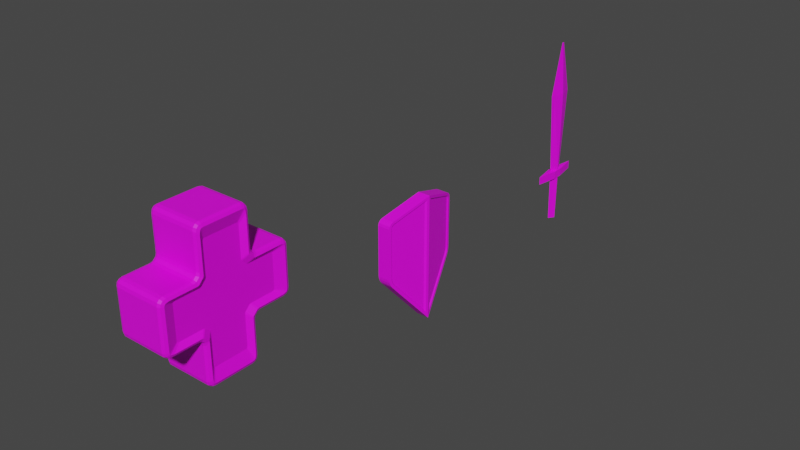 # Source: Pickups.blend  (saved by Blender 3.4.6; exported with 4.5.12 LTS)
import bpy
from mathutils import Matrix  # noqa: F401  (used for matrix-valued properties, if any)

bpy.ops.wm.read_factory_settings(use_empty=True)
scene = bpy.context.scene
scene.name = 'Scene'

# ---- collections
col_collection = bpy.data.collections.new('Collection'); scene.collection.children.link(col_collection)

# ---- images (referenced by path relative to the original .blend; pixels are not part of the script)
import os
ASSET_DIR = os.environ.get("B2B_ASSET_DIR", "")  # directory of the original .blend (textures are referenced by path, not embedded)
HERE = os.path.dirname(os.path.abspath(__file__))  # packed textures are extracted next to this script under _unpacked/

def load_image(name, relpath, width, height, colorspace="sRGB"):
    """Load a texture the original file referenced (path relative to the .blend, or extracted next to this script)."""
    p = next((c for c in (os.path.join(HERE, relpath), os.path.join(ASSET_DIR, relpath)) if relpath and os.path.exists(c)), "")
    if p:
        img = bpy.data.images.load(p, check_existing=True)
        img.name = name
    else:  # same state as the original file: an image datablock whose file is absent (Cycles renders it pink)
        img = bpy.data.images.new(name, width, height)
        img.source = "FILE"
        img.filepath = "//" + (relpath or name)
    img.colorspace_settings.name = colorspace
    return img
img_healthalbedo = load_image('HealthAlbedo', 'textures/HealthAlbedo.png', 1024, 1024, 'sRGB')
img_attackalbedo = load_image('AttackAlbedo', 'textures/AttackAlbedo.png', 1024, 1024, 'sRGB')
img_defenseaalbedo = load_image('DefenseaAlbedo', 'textures/DefenseaAlbedo.png', 1024, 1024, 'sRGB')

# ---- materials (node trees are filled in below, after node groups)
mat_material = bpy.data.materials.new('Material')
mat_material.alpha_threshold = 0.0
mat_material.use_transparent_shadow = False
mat_material.roughness = 0.5
mat_material.line_color = (0.0, 0.0, 0.0, 1.0)
mat_attackmat = bpy.data.materials.new('AttackMat')
mat_attackmat.use_transparent_shadow = False
mat_defensemat = bpy.data.materials.new('DefenseMat')
mat_defensemat.use_transparent_shadow = False

# ---- node groups
ng_auto_smooth = bpy.data.node_groups.new('Auto Smooth', 'GeometryNodeTree')
_s = ng_auto_smooth.interface.new_socket(name='Geometry', in_out='OUTPUT', socket_type='NodeSocketGeometry')
_s = ng_auto_smooth.interface.new_socket(name='Geometry', in_out='INPUT', socket_type='NodeSocketGeometry')
_s = ng_auto_smooth.interface.new_socket(name='Angle', in_out='INPUT', socket_type='NodeSocketFloat')
_s.subtype = 'ANGLE'
_s.min_value = 0.0
_s.max_value = 3.142
ng_auto_smooth.is_modifier = True
_N = ng_auto_smooth.nodes; _L = ng_auto_smooth.links
n0 = _N.new('NodeGroupOutput'); n0.name = 'Group Output'; n0.location = (480, -100)
n1 = _N.new('NodeGroupInput'); n1.name = 'Group Input'; n1.location = (-420, -300)
n2 = _N.new('NodeGroupInput'); n2.name = 'Group Input.001'; n2.location = (-60, -100)
n3 = _N.new('GeometryNodeSetShadeSmooth'); n3.name = 'Set Shade Smooth'; n3.location = (120, -100)
n3.domain = 'EDGE'
n4 = _N.new('GeometryNodeSetShadeSmooth'); n4.name = 'Set Shade Smooth.001'; n4.location = (300, -100)
n5 = _N.new('GeometryNodeInputMeshEdgeAngle'); n5.name = 'Edge Angle'; n5.location = (-420, -220)
n6 = _N.new('GeometryNodeInputEdgeSmooth'); n6.name = 'Is Edge Smooth'; n6.location = (-60, -160)
n7 = _N.new('GeometryNodeInputShadeSmooth'); n7.name = 'Is Face Smooth'; n7.location = (-240, -340)
n8 = _N.new('FunctionNodeBooleanMath'); n8.name = 'Boolean Math'; n8.location = (-60, -220)
n9 = _N.new('FunctionNodeCompare'); n9.name = 'Compare'; n9.location = (-240, -180)
n9.operation = 'LESS_EQUAL'
_L.new(n5.outputs[0], n9.inputs[0])
_L.new(n4.outputs[0], n0.inputs[0])
_L.new(n1.outputs[1], n9.inputs[1])
_L.new(n9.outputs[0], n8.inputs[0])
_L.new(n7.outputs[0], n8.inputs[1])
_L.new(n2.outputs[0], n3.inputs[0])
_L.new(n6.outputs[0], n3.inputs[1])
_L.new(n3.outputs[0], n4.inputs[0])
_L.new(n8.outputs[0], n3.inputs[2])
n0.is_active_output = True

# ---- material node trees
mat_material.use_nodes = True; mat_material.node_tree.nodes.clear()
_N = mat_material.node_tree.nodes; _L = mat_material.node_tree.links
n0 = _N.new('ShaderNodeOutputMaterial'); n0.name = 'Material Output'; n0.location = (300, 300)
n1 = _N.new('ShaderNodeBsdfPrincipled'); n1.name = 'Principled BSDF'; n1.location = (10, 300)
n1.distribution = 'GGX'
n1.subsurface_method = 'RANDOM_WALK_SKIN'
n1.inputs[3].default_value = 1.45
n1.inputs[27].default_value = (0.0, 0.0, 0.0, 1.0)
n1.inputs[28].default_value = 1.0
n2 = _N.new('ShaderNodeTexImage'); n2.name = 'Image Texture'; n2.location = (-426, 200)
n2.image = img_healthalbedo
_L.new(n1.outputs[0], n0.inputs[0])
_L.new(n2.outputs[0], n1.inputs[0])
n0.is_active_output = True
mat_attackmat.use_nodes = True; mat_attackmat.node_tree.nodes.clear()
_N = mat_attackmat.node_tree.nodes; _L = mat_attackmat.node_tree.links
n0 = _N.new('ShaderNodeBsdfPrincipled'); n0.name = 'Principled BSDF'; n0.location = (10, 300)
n0.distribution = 'GGX'
n0.subsurface_method = 'RANDOM_WALK_SKIN'
n0.inputs[3].default_value = 1.45
n0.inputs[27].default_value = (0.0, 0.0, 0.0, 1.0)
n0.inputs[28].default_value = 1.0
n1 = _N.new('ShaderNodeOutputMaterial'); n1.name = 'Material Output'; n1.location = (300, 300)
n2 = _N.new('ShaderNodeTexImage'); n2.name = 'Image Texture'; n2.location = (-509, 251)
n2.image = img_attackalbedo
_L.new(n0.outputs[0], n1.inputs[0])
_L.new(n2.outputs[0], n0.inputs[0])
n1.is_active_output = True
mat_defensemat.use_nodes = True; mat_defensemat.node_tree.nodes.clear()
_N = mat_defensemat.node_tree.nodes; _L = mat_defensemat.node_tree.links
n0 = _N.new('ShaderNodeBsdfPrincipled'); n0.name = 'Principled BSDF'; n0.location = (10, 300)
n0.distribution = 'GGX'
n0.subsurface_method = 'RANDOM_WALK_SKIN'
n0.inputs[3].default_value = 1.45
n0.inputs[27].default_value = (0.0, 0.0, 0.0, 1.0)
n0.inputs[28].default_value = 1.0
n1 = _N.new('ShaderNodeOutputMaterial'); n1.name = 'Material Output'; n1.location = (300, 300)
n2 = _N.new('ShaderNodeTexImage'); n2.name = 'Image Texture'; n2.location = (-409, 376)
n2.image = img_defenseaalbedo
_L.new(n0.outputs[0], n1.inputs[0])
_L.new(n2.outputs[0], n0.inputs[0])
n1.is_active_output = True

# ---- world
world_world = bpy.data.worlds.new('World'); scene.world = world_world
world_world.use_nodes = True; world_world.node_tree.nodes.clear()
_N = world_world.node_tree.nodes; _L = world_world.node_tree.links
n0 = _N.new('ShaderNodeOutputWorld'); n0.name = 'World Output'; n0.location = (300, 300)
n1 = _N.new('ShaderNodeBackground'); n1.name = 'Background'; n1.location = (10, 300)
n1.inputs[0].default_value = (0.05088, 0.05088, 0.05088, 1.0)
_L.new(n1.outputs[0], n0.inputs[0])
n0.is_active_output = True
world_world.color = (0.05088, 0.05088, 0.05088)
world_world.use_sun_shadow = False
world_world.sun_shadow_jitter_overblur = 0.0

# ---- meshes
me_cube = bpy.data.meshes.new('Cube')
me_cube.from_pydata([(-0.4903, 1.608e-07, -0.4903), (0.4903, 1.608e-07, 0.4903), (-0.4903, 1.608e-07, 0.4903), (0.4903, 1.608e-07, -0.4903), (0.4903, 0.3728, 0.4903), (0.4903, 0.4903, 0.3728), (0.4903, 0.4903, -0.3728), (0.4903, 0.3728, -0.4903), (-0.4903, 0.4903, 0.3728), (-0.4903, 0.3728, 0.4903), (-0.4903, 0.3728, -0.4903), (-0.4903, 0.4903, -0.3728), (-0.4871, 2.675e-07, 1.572), (-0.4903, 1.608e-07, 1.236), (-0.5474, 2.675e-07, 1.547), (0.4903, 1.608e-07, 1.236), (0.4871, 2.675e-07, 1.572), (0.5474, 2.675e-07, 1.547), (0.4871, 2.675e-07, -1.572), (0.4903, 1.608e-07, -1.236), (0.5474, 2.675e-07, -1.547), (-0.4903, 1.608e-07, -1.236), (-0.4871, 2.675e-07, -1.572), (-0.5474, 2.675e-07, -1.547), (0.4903, 0.5375, 0.3873), (0.4871, 0.7095, 0.5724), (0.5474, 0.6873, 0.5501), (0.4871, 0.5724, 0.7095), (0.4903, 0.3873, 0.5375), (0.5474, 0.5501, 0.6873), (0.4871, 0.641, 0.5908), (0.4903, 0.5004, 0.3977), (0.5474, 0.6311, 0.5653), (0.4871, 0.5908, 0.641), (0.4903, 0.3977, 0.5004), (0.5474, 0.5653, 0.6311), (0.4903, 0.3873, -0.5375), (0.4871, 0.5724, -0.7095), (0.5474, 0.5501, -0.6873), (0.4871, 0.7095, -0.5724), (0.4903, 0.5375, -0.3873), (0.5474, 0.6873, -0.5501), (0.4871, 0.5908, -0.641), (0.4903, 0.3977, -0.5004), (0.5474, 0.5653, -0.6311), (0.4871, 0.641, -0.5908), (0.4903, 0.5004, -0.3977), (0.5474, 0.6311, -0.5653), (-0.4903, 0.3873, 0.5375), (-0.4871, 0.5724, 0.7095), (-0.5474, 0.5501, 0.6873), (-0.4871, 0.7095, 0.5724), (-0.4903, 0.5375, 0.3873), (-0.5474, 0.6873, 0.5501), (-0.4871, 0.5908, 0.641), (-0.4903, 0.3977, 0.5004), (-0.5474, 0.5653, 0.6311), (-0.4871, 0.641, 0.5908), (-0.4903, 0.5004, 0.3977), (-0.5474, 0.6311, 0.5653), (-0.4903, 0.5375, -0.3873), (-0.4871, 0.7095, -0.5724), (-0.5474, 0.6873, -0.5501), (-0.4871, 0.5724, -0.7095), (-0.4903, 0.3873, -0.5375), (-0.5474, 0.5501, -0.6873), (-0.4871, 0.641, -0.5908), (-0.4903, 0.5004, -0.3977), (-0.5474, 0.6311, -0.5653), (-0.4871, 0.5908, -0.641), (-0.4903, 0.3977, -0.5004), (-0.5474, 0.5653, -0.6311), (0.4903, 1.049, -0.387), (0.4871, 1.275, -0.5724), (0.5474, 1.262, -0.55), (0.4903, 1.099, -0.3582), (0.4871, 1.412, -0.4352), (0.5474, 1.387, -0.4319), (0.4903, 1.094, -0.375), (0.4871, 1.344, -0.554), (0.5474, 1.331, -0.5316), (0.4903, 1.095, -0.3741), (0.4871, 1.394, -0.5038), (0.5474, 1.372, -0.4909), (-0.4903, 1.099, -0.3582), (-0.4871, 1.412, -0.4352), (-0.5474, 1.387, -0.4319), (-0.4903, 1.049, -0.387), (-0.4871, 1.275, -0.5724), (-0.5474, 1.262, -0.55), (-0.4903, 1.095, -0.3741), (-0.4871, 1.394, -0.5038), (-0.5474, 1.372, -0.4909), (-0.4903, 1.094, -0.375), (-0.4871, 1.344, -0.554), (-0.5474, 1.331, -0.5316), (0.4903, 1.099, 0.3582), (0.4871, 1.412, 0.4352), (0.5474, 1.387, 0.4319), (0.4903, 1.049, 0.387), (0.4871, 1.275, 0.5724), (0.5474, 1.262, 0.55), (0.4903, 1.095, 0.3741), (0.4871, 1.394, 0.5038), (0.5474, 1.372, 0.4909), (0.4903, 1.094, 0.375), (0.4871, 1.344, 0.554), (0.5474, 1.331, 0.5316), (-0.4903, 1.049, 0.387), (-0.4871, 1.275, 0.5724), (-0.5474, 1.262, 0.55), (-0.4903, 1.099, 0.3582), (-0.4871, 1.412, 0.4352), (-0.5474, 1.387, 0.4319), (-0.4903, 1.094, 0.375), (-0.4871, 1.344, 0.554), (-0.5474, 1.331, 0.5316), (-0.4903, 1.095, 0.3741), (-0.4871, 1.394, 0.5038), (-0.5474, 1.372, 0.4909), (-0.4903, 0.3582, 1.236), (-0.4871, 0.4352, 1.572), (-0.5474, 0.4319, 1.547), (-0.4903, 0.387, 1.186), (-0.4871, 0.5724, 1.435), (-0.5474, 0.55, 1.422), (-0.4903, 0.3741, 1.232), (-0.4871, 0.5038, 1.554), (-0.5474, 0.4909, 1.532), (-0.4903, 0.375, 1.231), (-0.4871, 0.554, 1.504), (-0.5474, 0.5316, 1.491), (0.4903, 0.387, 1.186), (0.4871, 0.5724, 1.435), (0.5474, 0.55, 1.422), (0.4903, 0.3582, 1.236), (0.4871, 0.4352, 1.572), (0.5474, 0.4319, 1.547), (0.4903, 0.375, 1.231), (0.4871, 0.554, 1.504), (0.5474, 0.5316, 1.491), (0.4903, 0.3741, 1.232), (0.4871, 0.5038, 1.554), (0.5474, 0.4909, 1.532), (0.4903, 0.3582, -1.236), (0.4871, 0.4352, -1.572), (0.5474, 0.4319, -1.547), (0.4903, 0.387, -1.186), (0.4871, 0.5724, -1.435), (0.5474, 0.55, -1.422), (0.4903, 0.3741, -1.232), (0.4871, 0.5038, -1.554), (0.5474, 0.4909, -1.532), (0.4903, 0.375, -1.231), (0.4871, 0.554, -1.504), (0.5474, 0.5316, -1.491), (-0.4903, 0.387, -1.186), (-0.4871, 0.5724, -1.435), (-0.5474, 0.55, -1.422), (-0.4903, 0.3582, -1.236), (-0.4871, 0.4352, -1.572), (-0.5474, 0.4319, -1.547), (-0.4903, 0.375, -1.231), (-0.4871, 0.554, -1.504), (-0.5474, 0.5316, -1.491), (-0.4903, 0.3741, -1.232), (-0.4871, 0.5038, -1.554), (-0.5474, 0.4909, -1.532), (0.4903, -0.3728, 0.4903), (0.4903, -0.4903, 0.3728), (0.4903, -0.4903, -0.3728), (0.4903, -0.3728, -0.4903), (-0.4903, -0.4903, 0.3728), (-0.4903, -0.3728, 0.4903), (-0.4903, -0.3728, -0.4903), (-0.4903, -0.4903, -0.3728), (0.4903, -0.5375, 0.3873), (0.4871, -0.7095, 0.5724), (0.5474, -0.6873, 0.5501), (0.4871, -0.5724, 0.7095), (0.4903, -0.3873, 0.5375), (0.5474, -0.5501, 0.6873), (0.4871, -0.641, 0.5908), (0.4903, -0.5004, 0.3977), (0.5474, -0.6311, 0.5653), (0.4871, -0.5908, 0.641), (0.4903, -0.3977, 0.5004), (0.5474, -0.5653, 0.6311), (0.4903, -0.3873, -0.5375), (0.4871, -0.5724, -0.7095), (0.5474, -0.5501, -0.6873), (0.4871, -0.7095, -0.5724), (0.4903, -0.5375, -0.3873), (0.5474, -0.6873, -0.5501), (0.4871, -0.5908, -0.641), (0.4903, -0.3977, -0.5004), (0.5474, -0.5653, -0.6311), (0.4871, -0.641, -0.5908), (0.4903, -0.5004, -0.3977), (0.5474, -0.6311, -0.5653), (-0.4903, -0.3873, 0.5375), (-0.4871, -0.5724, 0.7095), (-0.5474, -0.5501, 0.6873), (-0.4871, -0.7095, 0.5724), (-0.4903, -0.5375, 0.3873), (-0.5474, -0.6873, 0.5501), (-0.4871, -0.5908, 0.641), (-0.4903, -0.3977, 0.5004), (-0.5474, -0.5653, 0.6311), (-0.4871, -0.641, 0.5908), (-0.4903, -0.5004, 0.3977), (-0.5474, -0.6311, 0.5653), (-0.4903, -0.5375, -0.3873), (-0.4871, -0.7095, -0.5724), (-0.5474, -0.6873, -0.5501), (-0.4871, -0.5724, -0.7095), (-0.4903, -0.3873, -0.5375), (-0.5474, -0.5501, -0.6873), (-0.4871, -0.641, -0.5908), (-0.4903, -0.5004, -0.3977), (-0.5474, -0.6311, -0.5653), (-0.4871, -0.5908, -0.641), (-0.4903, -0.3977, -0.5004), (-0.5474, -0.5653, -0.6311), (0.4903, -1.049, -0.387), (0.4871, -1.275, -0.5724), (0.5474, -1.262, -0.55), (0.4903, -1.099, -0.3582), (0.4871, -1.412, -0.4352), (0.5474, -1.387, -0.4319), (0.4903, -1.094, -0.375), (0.4871, -1.344, -0.554), (0.5474, -1.331, -0.5316), (0.4903, -1.095, -0.3741), (0.4871, -1.394, -0.5038), (0.5474, -1.372, -0.4909), (-0.4903, -1.099, -0.3582), (-0.4871, -1.412, -0.4352), (-0.5474, -1.387, -0.4319), (-0.4903, -1.049, -0.387), (-0.4871, -1.275, -0.5724), (-0.5474, -1.262, -0.55), (-0.4903, -1.095, -0.3741), (-0.4871, -1.394, -0.5038), (-0.5474, -1.372, -0.4909), (-0.4903, -1.094, -0.375), (-0.4871, -1.344, -0.554), (-0.5474, -1.331, -0.5316), (0.4903, -1.099, 0.3582), (0.4871, -1.412, 0.4352), (0.5474, -1.387, 0.4319), (0.4903, -1.049, 0.387), (0.4871, -1.275, 0.5724), (0.5474, -1.262, 0.55), (0.4903, -1.095, 0.3741), (0.4871, -1.394, 0.5038), (0.5474, -1.372, 0.4909), (0.4903, -1.094, 0.375), (0.4871, -1.344, 0.554), (0.5474, -1.331, 0.5316), (-0.4903, -1.049, 0.387), (-0.4871, -1.275, 0.5724), (-0.5474, -1.262, 0.55), (-0.4903, -1.099, 0.3582), (-0.4871, -1.412, 0.4352), (-0.5474, -1.387, 0.4319), (-0.4903, -1.094, 0.375), (-0.4871, -1.344, 0.554), (-0.5474, -1.331, 0.5316), (-0.4903, -1.095, 0.3741), (-0.4871, -1.394, 0.5038), (-0.5474, -1.372, 0.4909), (-0.4903, -0.3582, 1.236), (-0.4871, -0.4352, 1.572), (-0.5474, -0.4319, 1.547), (-0.4903, -0.387, 1.186), (-0.4871, -0.5724, 1.435), (-0.5474, -0.55, 1.422), (-0.4903, -0.3741, 1.232), (-0.4871, -0.5038, 1.554), (-0.5474, -0.4909, 1.532), (-0.4903, -0.375, 1.231), (-0.4871, -0.554, 1.504), (-0.5474, -0.5316, 1.491), (0.4903, -0.387, 1.186), (0.4871, -0.5724, 1.435), (0.5474, -0.55, 1.422), (0.4903, -0.3582, 1.236), (0.4871, -0.4352, 1.572), (0.5474, -0.4319, 1.547), (0.4903, -0.375, 1.231), (0.4871, -0.554, 1.504), (0.5474, -0.5316, 1.491), (0.4903, -0.3741, 1.232), (0.4871, -0.5038, 1.554), (0.5474, -0.4909, 1.532), (0.4903, -0.3582, -1.236), (0.4871, -0.4352, -1.572), (0.5474, -0.4319, -1.547), (0.4903, -0.387, -1.186), (0.4871, -0.5724, -1.435), (0.5474, -0.55, -1.422), (0.4903, -0.3741, -1.232), (0.4871, -0.5038, -1.554), (0.5474, -0.4909, -1.532), (0.4903, -0.375, -1.231), (0.4871, -0.554, -1.504), (0.5474, -0.5316, -1.491), (-0.4903, -0.387, -1.186), (-0.4871, -0.5724, -1.435), (-0.5474, -0.55, -1.422), (-0.4903, -0.3582, -1.236), (-0.4871, -0.4352, -1.572), (-0.5474, -0.4319, -1.547), (-0.4903, -0.375, -1.231), (-0.4871, -0.554, -1.504), (-0.5474, -0.5316, -1.491), (-0.4903, -0.3741, -1.232), (-0.4871, -0.5038, -1.554), (-0.5474, -0.4909, -1.532), (0.5724, 0.6072, 0.5038), (0.5724, 0.6336, 0.4965), (0.5724, 0.5038, 0.6072), (0.5724, 0.4965, 0.6336), (0.5724, 0.5038, -0.6072), (0.5724, 0.4965, -0.6336), (0.5724, 0.6072, -0.5038), (0.5724, 0.6336, -0.4965), (-0.5724, 0.5038, 0.6072), (-0.5724, 0.4965, 0.6336), (-0.5724, 0.6072, 0.5038), (-0.5724, 0.6336, 0.4965), (-0.5724, 0.6072, -0.5038), (-0.5724, 0.6336, -0.4965), (-0.5724, 0.5038, -0.6072), (-0.5724, 0.4965, -0.6336), (0.5724, 1.3, -0.4775), (0.5724, 1.23, -0.4961), (-0.5724, 1.23, -0.4961), (-0.5724, 1.3, -0.4775), (0.5724, 1.318, -0.4596), (-0.5724, 1.318, -0.4596), (0.5724, 1.327, -0.424), (-0.5724, 1.327, -0.424), (-0.5724, 1.3, 0.4775), (-0.5724, 1.23, 0.4961), (0.5724, 1.23, 0.4961), (0.5724, 1.3, 0.4775), (-0.5724, 1.318, 0.4596), (0.5724, 1.318, 0.4596), (-0.5724, 1.327, 0.424), (0.5724, 1.327, 0.424), (-0.5724, 0.4596, 1.478), (-0.5724, 0.424, 1.487), (0.5724, 0.424, 1.487), (0.5724, 0.4596, 1.478), (-0.5724, 0.4775, 1.46), (0.5724, 0.4775, 1.46), (-0.5724, 0.4961, 1.39), (0.5724, 0.4961, 1.39), (0.5724, 0.4596, -1.478), (0.5724, 0.424, -1.487), (-0.5724, 0.424, -1.487), (-0.5724, 0.4596, -1.478), (0.5724, 0.4775, -1.46), (-0.5724, 0.4775, -1.46), (0.5724, 0.4961, -1.39), (-0.5724, 0.4961, -1.39), (0.5724, 2.675e-07, 1.487), (0.5724, 2.675e-07, -1.487), (-0.5724, 2.675e-07, 1.487), (-0.5724, 2.675e-07, -1.487), (0.5724, -0.6072, 0.5038), (0.5724, -0.6336, 0.4965), (0.5724, -0.5038, 0.6072), (0.5724, -0.4965, 0.6336), (0.5724, -0.5038, -0.6072), (0.5724, -0.4965, -0.6336), (0.5724, -0.6072, -0.5038), (0.5724, -0.6336, -0.4965), (-0.5724, -0.5038, 0.6072), (-0.5724, -0.4965, 0.6336), (-0.5724, -0.6072, 0.5038), (-0.5724, -0.6336, 0.4965), (-0.5724, -0.6072, -0.5038), (-0.5724, -0.6336, -0.4965), (-0.5724, -0.5038, -0.6072), (-0.5724, -0.4965, -0.6336), (0.5724, -1.3, -0.4775), (0.5724, -1.23, -0.4961), (-0.5724, -1.23, -0.4961), (-0.5724, -1.3, -0.4775), (0.5724, -1.318, -0.4596), (-0.5724, -1.318, -0.4596), (0.5724, -1.327, -0.424), (-0.5724, -1.327, -0.424), (-0.5724, -1.3, 0.4775), (-0.5724, -1.23, 0.4961), (0.5724, -1.23, 0.4961), (0.5724, -1.3, 0.4775), (-0.5724, -1.318, 0.4596), (0.5724, -1.318, 0.4596), (-0.5724, -1.327, 0.424), (0.5724, -1.327, 0.424), (-0.5724, -0.4596, 1.478), (-0.5724, -0.424, 1.487), (0.5724, -0.424, 1.487), (0.5724, -0.4596, 1.478), (-0.5724, -0.4775, 1.46), (0.5724, -0.4775, 1.46), (-0.5724, -0.4961, 1.39), (0.5724, -0.4961, 1.39), (0.5724, -0.4596, -1.478), (0.5724, -0.424, -1.487), (-0.5724, -0.424, -1.487), (-0.5724, -0.4596, -1.478), (0.5724, -0.4775, -1.46), (-0.5724, -0.4775, -1.46), (0.5724, -0.4961, -1.39), (-0.5724, -0.4961, -1.39)], [], [(136, 121, 12, 16), (54, 33, 30, 57), (24, 5, 6, 40, 72, 78, 81, 75, 96, 102, 105, 99), (79, 94, 91, 82), (45, 66, 61, 39), (1, 4, 28, 132, 138, 141, 135, 15), (0, 2, 9, 8, 11, 10), (160, 145, 18, 22), (0, 10, 64, 156, 162, 165, 159, 21), (48, 9, 2, 13, 120, 126, 129, 123), (49, 27, 33, 54), (24, 31, 34, 28, 4, 5), (42, 69, 66, 45), (36, 7, 3, 19, 144, 150, 153, 147), (60, 67, 70, 64, 10, 11), (57, 30, 25, 51), (37, 63, 69, 42), (60, 11, 8, 52, 108, 114, 117, 111, 84, 90, 93, 87), (73, 88, 94, 79), (63, 37, 148, 157), (48, 55, 58, 52, 8, 9), (39, 61, 88, 73), (27, 49, 124, 133), (36, 43, 46, 40, 6, 7), (51, 25, 100, 109), (82, 91, 85, 76), (118, 103, 97, 112), (85, 112, 97, 76), (115, 106, 103, 118), (121, 136, 142, 127), (109, 100, 106, 115), (130, 139, 133, 124), (145, 160, 166, 151), (127, 142, 139, 130), (154, 163, 157, 148), (151, 166, 163, 154), (7, 6, 5, 4, 1, 3), (25, 30, 32, 26), (26, 32, 320, 321), (30, 33, 35, 32), (32, 35, 322, 320), (33, 27, 29, 35), (35, 29, 323, 322), (37, 42, 44, 38), (38, 44, 324, 325), (42, 45, 47, 44), (44, 47, 326, 324), (45, 39, 41, 47), (47, 41, 327, 326), (49, 54, 56, 50), (50, 56, 328, 329), (54, 57, 59, 56), (56, 59, 330, 328), (57, 51, 53, 59), (59, 53, 331, 330), (61, 66, 68, 62), (62, 68, 332, 333), (66, 69, 71, 68), (68, 71, 334, 332), (69, 63, 65, 71), (71, 65, 335, 334), (336, 337, 74, 80), (80, 74, 73, 79), (338, 339, 95, 89), (89, 95, 94, 88), (340, 336, 80, 83), (83, 80, 79, 82), (339, 341, 92, 95), (95, 92, 91, 94), (342, 340, 83, 77), (77, 83, 82, 76), (341, 343, 86, 92), (92, 86, 85, 91), (344, 345, 110, 116), (116, 110, 109, 115), (346, 347, 107, 101), (101, 107, 106, 100), (348, 344, 116, 119), (119, 116, 115, 118), (347, 349, 104, 107), (107, 104, 103, 106), (350, 348, 119, 113), (113, 119, 118, 112), (349, 351, 98, 104), (104, 98, 97, 103), (352, 353, 122, 128), (128, 122, 121, 127), (354, 355, 143, 137), (137, 143, 142, 136), (356, 352, 128, 131), (131, 128, 127, 130), (355, 357, 140, 143), (143, 140, 139, 142), (358, 356, 131, 125), (125, 131, 130, 124), (357, 359, 134, 140), (140, 134, 133, 139), (360, 361, 146, 152), (152, 146, 145, 151), (362, 363, 167, 161), (161, 167, 166, 160), (364, 360, 152, 155), (155, 152, 151, 154), (363, 365, 164, 167), (167, 164, 163, 166), (366, 364, 155, 149), (149, 155, 154, 148), (365, 367, 158, 164), (164, 158, 157, 163), (345, 331, 53, 110), (110, 53, 51, 109), (321, 346, 101, 26), (26, 101, 100, 25), (27, 133, 134, 29), (29, 134, 359, 323), (136, 16, 17, 137), (137, 17, 368, 354), (39, 73, 74, 41), (41, 74, 337, 327), (76, 97, 98, 77), (77, 98, 351, 342), (329, 358, 125, 50), (50, 125, 124, 49), (367, 335, 65, 158), (158, 65, 63, 157), (325, 366, 149, 38), (38, 149, 148, 37), (333, 338, 89, 62), (62, 89, 88, 61), (18, 145, 146, 20), (20, 146, 361, 369), (112, 85, 86, 113), (113, 86, 343, 350), (12, 121, 122, 14), (14, 122, 353, 370), (160, 22, 23, 161), (161, 23, 371, 362), (288, 16, 12, 273), (206, 209, 182, 185), (176, 251, 257, 254, 248, 227, 233, 230, 224, 192, 170, 169), (231, 234, 243, 246), (197, 191, 213, 218), (1, 15, 287, 293, 290, 284, 180, 168), (0, 174, 175, 172, 173, 2), (312, 22, 18, 297), (0, 21, 311, 317, 314, 308, 216, 174), (200, 275, 281, 278, 272, 13, 2, 173), (201, 206, 185, 179), (176, 169, 168, 180, 186, 183), (194, 197, 218, 221), (188, 299, 305, 302, 296, 19, 3, 171), (212, 175, 174, 216, 222, 219), (209, 203, 177, 182), (189, 194, 221, 215), (212, 239, 245, 242, 236, 263, 269, 266, 260, 204, 172, 175), (225, 231, 246, 240), (215, 309, 300, 189), (200, 173, 172, 204, 210, 207), (191, 225, 240, 213), (179, 285, 276, 201), (188, 171, 170, 192, 198, 195), (203, 261, 252, 177), (234, 228, 237, 243), (270, 264, 249, 255), (237, 228, 249, 264), (267, 270, 255, 258), (273, 279, 294, 288), (261, 267, 258, 252), (282, 276, 285, 291), (297, 303, 318, 312), (279, 282, 291, 294), (306, 300, 309, 315), (303, 306, 315, 318), (171, 3, 1, 168, 169, 170), (177, 178, 184, 182), (178, 373, 372, 184), (182, 184, 187, 185), (184, 372, 374, 187), (185, 187, 181, 179), (187, 374, 375, 181), (189, 190, 196, 194), (190, 377, 376, 196), (194, 196, 199, 197), (196, 376, 378, 199), (197, 199, 193, 191), (199, 378, 379, 193), (201, 202, 208, 206), (202, 381, 380, 208), (206, 208, 211, 209), (208, 380, 382, 211), (209, 211, 205, 203), (211, 382, 383, 205), (213, 214, 220, 218), (214, 385, 384, 220), (218, 220, 223, 221), (220, 384, 386, 223), (221, 223, 217, 215), (223, 386, 387, 217), (388, 232, 226, 389), (232, 231, 225, 226), (390, 241, 247, 391), (241, 240, 246, 247), (392, 235, 232, 388), (235, 234, 231, 232), (391, 247, 244, 393), (247, 246, 243, 244), (394, 229, 235, 392), (229, 228, 234, 235), (393, 244, 238, 395), (244, 243, 237, 238), (396, 268, 262, 397), (268, 267, 261, 262), (398, 253, 259, 399), (253, 252, 258, 259), (400, 271, 268, 396), (271, 270, 267, 268), (399, 259, 256, 401), (259, 258, 255, 256), (402, 265, 271, 400), (265, 264, 270, 271), (401, 256, 250, 403), (256, 255, 249, 250), (404, 280, 274, 405), (280, 279, 273, 274), (406, 289, 295, 407), (289, 288, 294, 295), (408, 283, 280, 404), (283, 282, 279, 280), (407, 295, 292, 409), (295, 294, 291, 292), (410, 277, 283, 408), (277, 276, 282, 283), (409, 292, 286, 411), (292, 291, 285, 286), (412, 304, 298, 413), (304, 303, 297, 298), (414, 313, 319, 415), (313, 312, 318, 319), (416, 307, 304, 412), (307, 306, 303, 304), (415, 319, 316, 417), (319, 318, 315, 316), (418, 301, 307, 416), (301, 300, 306, 307), (417, 316, 310, 419), (316, 315, 309, 310), (397, 262, 205, 383), (262, 261, 203, 205), (373, 178, 253, 398), (178, 177, 252, 253), (179, 181, 286, 285), (181, 375, 411, 286), (288, 289, 17, 16), (289, 406, 368, 17), (191, 193, 226, 225), (193, 379, 389, 226), (228, 229, 250, 249), (229, 394, 403, 250), (381, 202, 277, 410), (202, 201, 276, 277), (419, 310, 217, 387), (310, 309, 215, 217), (377, 190, 301, 418), (190, 189, 300, 301), (385, 214, 241, 390), (214, 213, 240, 241), (18, 20, 298, 297), (20, 369, 413, 298), (264, 265, 238, 237), (265, 402, 395, 238), (12, 14, 274, 273), (14, 370, 405, 274), (312, 313, 23, 22), (313, 414, 371, 23), (31, 24, 321, 320), (34, 31, 320, 322), (28, 34, 322, 323), (43, 36, 325, 324), (46, 43, 324, 326), (40, 46, 326, 327), (55, 48, 329, 328), (58, 55, 328, 330), (52, 58, 330, 331), (67, 60, 333, 332), (70, 67, 332, 334), (64, 70, 334, 335), (78, 72, 337, 336), (87, 93, 339, 338), (81, 78, 336, 340), (93, 90, 341, 339), (75, 81, 340, 342), (90, 84, 343, 341), (114, 108, 345, 344), (99, 105, 347, 346), (117, 114, 344, 348), (105, 102, 349, 347), (111, 117, 348, 350), (102, 96, 351, 349), (126, 120, 353, 352), (135, 141, 355, 354), (129, 126, 352, 356), (141, 138, 357, 355), (123, 129, 356, 358), (138, 132, 359, 357), (150, 144, 361, 360), (159, 165, 363, 362), (153, 150, 360, 364), (165, 162, 365, 363), (147, 153, 364, 366), (162, 156, 367, 365), (108, 52, 331, 345), (24, 99, 346, 321), (132, 28, 323, 359), (15, 135, 354, 368), (72, 40, 327, 337), (96, 75, 342, 351), (48, 123, 358, 329), (156, 64, 335, 367), (36, 147, 366, 325), (60, 87, 338, 333), (144, 19, 369, 361), (84, 111, 350, 343), (120, 13, 370, 353), (21, 159, 362, 371), (176, 183, 372, 373), (183, 186, 374, 372), (186, 180, 375, 374), (188, 195, 376, 377), (195, 198, 378, 376), (198, 192, 379, 378), (200, 207, 380, 381), (207, 210, 382, 380), (210, 204, 383, 382), (212, 219, 384, 385), (219, 222, 386, 384), (222, 216, 387, 386), (224, 230, 388, 389), (245, 239, 390, 391), (230, 233, 392, 388), (242, 245, 391, 393), (233, 227, 394, 392), (236, 242, 393, 395), (260, 266, 396, 397), (257, 251, 398, 399), (266, 269, 400, 396), (254, 257, 399, 401), (269, 263, 402, 400), (248, 254, 401, 403), (272, 278, 404, 405), (293, 287, 406, 407), (278, 281, 408, 404), (290, 293, 407, 409), (281, 275, 410, 408), (284, 290, 409, 411), (296, 302, 412, 413), (317, 311, 414, 415), (302, 305, 416, 412), (314, 317, 415, 417), (305, 299, 418, 416), (308, 314, 417, 419), (204, 260, 397, 383), (251, 176, 373, 398), (180, 284, 411, 375), (287, 15, 368, 406), (192, 224, 389, 379), (227, 248, 403, 394), (275, 200, 381, 410), (216, 308, 419, 387), (299, 188, 377, 418), (239, 212, 385, 390), (19, 296, 413, 369), (263, 236, 395, 402), (13, 272, 405, 370), (311, 21, 371, 414)])
_uv = me_cube.uv_layers.new(name='UVMap')
_uv.uv.foreach_set('vector', [0.336, 0.07276, 0.2231, 0.06927, 0.2242, 0.01805, 0.3382, 0.02204, 0.2196, 0.1855, 0.3342, 0.1875, 0.3339, 0.1961, 0.2194, 0.1944, 0.8383, 0.451, 0.8414, 0.4558, 0.7858, 0.5219, 0.7805, 0.5197, 0.7352, 0.4816, 0.7321, 0.4771, 0.7321, 0.477, 0.7329, 0.4753, 0.7863, 0.4117, 0.7879, 0.4106, 0.788, 0.4106, 0.7929, 0.4129, 0.3314, 0.406, 0.2204, 0.4067, 0.2204, 0.3994, 0.3314, 0.399, 0.334, 0.4873, 0.2195, 0.489, 0.2198, 0.48, 0.3334, 0.4786, 0.8936, 0.4819, 0.8606, 0.4541, 0.8628, 0.4488, 0.9112, 0.3913, 0.9156, 0.3882, 0.9157, 0.3882, 0.9174, 0.389, 0.9492, 0.4157, 0.1794, 0.8822, 0.1064, 0.7952, 0.1394, 0.7674, 0.1586, 0.7691, 0.2142, 0.8353, 0.2125, 0.8544, 0.2232, 0.614, 0.336, 0.6104, 0.3382, 0.661, 0.2243, 0.6651, 0.1794, 0.8822, 0.2125, 0.8544, 0.2173, 0.8576, 0.2656, 0.9151, 0.2679, 0.92, 0.2679, 0.9201, 0.2668, 0.9217, 0.235, 0.9484, 0.1372, 0.7622, 0.1394, 0.7674, 0.1064, 0.7952, 0.05077, 0.7291, 0.08256, 0.7024, 0.08429, 0.7016, 0.08444, 0.7016, 0.08884, 0.7046, 0.22, 0.1765, 0.3341, 0.1788, 0.3342, 0.1875, 0.2196, 0.1855, 0.8383, 0.451, 0.8423, 0.4528, 0.8591, 0.4513, 0.8628, 0.4488, 0.8606, 0.4541, 0.8414, 0.4558, 0.3341, 0.4958, 0.2196, 0.4979, 0.2195, 0.489, 0.334, 0.4873, 0.7827, 0.5442, 0.7875, 0.5411, 0.8206, 0.5689, 0.765, 0.6351, 0.7332, 0.6084, 0.7321, 0.6068, 0.7321, 0.6066, 0.7344, 0.6018, 0.2195, 0.833, 0.2169, 0.8367, 0.2155, 0.8535, 0.2173, 0.8576, 0.2125, 0.8544, 0.2142, 0.8353, 0.2194, 0.1944, 0.3339, 0.1961, 0.3334, 0.2047, 0.2197, 0.2034, 0.334, 0.5045, 0.22, 0.5069, 0.2196, 0.4979, 0.3341, 0.4958, 0.2195, 0.833, 0.2142, 0.8353, 0.1586, 0.7691, 0.1617, 0.7643, 0.2071, 0.7262, 0.212, 0.7239, 0.2121, 0.7239, 0.2137, 0.725, 0.2671, 0.7886, 0.2679, 0.7903, 0.2679, 0.7905, 0.2648, 0.7949, 0.332, 0.4132, 0.2198, 0.4141, 0.2204, 0.4067, 0.3314, 0.406, 0.22, 0.5069, 0.334, 0.5045, 0.3354, 0.5889, 0.2225, 0.5917, 0.1372, 0.7622, 0.1409, 0.7647, 0.1577, 0.7661, 0.1617, 0.7643, 0.1586, 0.7691, 0.1394, 0.7674, 0.3334, 0.4786, 0.2198, 0.48, 0.2198, 0.4141, 0.332, 0.4132, 0.3341, 0.1788, 0.22, 0.1765, 0.2224, 0.09155, 0.3354, 0.0943, 0.7827, 0.5442, 0.7845, 0.5401, 0.7831, 0.5234, 0.7805, 0.5197, 0.7858, 0.5219, 0.7875, 0.5411, 0.2197, 0.2034, 0.3334, 0.2047, 0.3321, 0.2702, 0.2198, 0.2693, 0.3314, 0.399, 0.2204, 0.3994, 0.2199, 0.392, 0.3318, 0.3918, 0.2204, 0.284, 0.3314, 0.2844, 0.3318, 0.2916, 0.2199, 0.2915, 0.2199, 0.392, 0.2199, 0.2915, 0.3318, 0.2916, 0.3318, 0.3918, 0.2203, 0.2768, 0.3315, 0.2774, 0.3314, 0.2844, 0.2204, 0.284, 0.2231, 0.06927, 0.336, 0.07276, 0.3353, 0.07997, 0.2234, 0.07676, 0.2198, 0.2693, 0.3321, 0.2702, 0.3315, 0.2774, 0.2203, 0.2768, 0.2232, 0.08408, 0.3351, 0.08705, 0.3354, 0.0943, 0.2224, 0.09155, 0.336, 0.6104, 0.2232, 0.614, 0.2235, 0.6065, 0.3352, 0.6032, 0.2234, 0.07676, 0.3353, 0.07997, 0.3351, 0.08705, 0.2232, 0.08408, 0.3351, 0.5961, 0.2233, 0.5992, 0.2225, 0.5917, 0.3354, 0.5889, 0.3352, 0.6032, 0.2235, 0.6065, 0.2233, 0.5992, 0.3351, 0.5961, 0.7875, 0.5411, 0.7858, 0.5219, 0.8414, 0.4558, 0.8606, 0.4541, 0.8936, 0.4819, 0.8206, 0.5689, 0.3334, 0.2047, 0.3339, 0.1961, 0.3415, 0.1966, 0.3412, 0.2031, 0.3412, 0.2031, 0.3415, 0.1966, 0.3475, 0.1973, 0.348, 0.1985, 0.3339, 0.1961, 0.3342, 0.1875, 0.3418, 0.1872, 0.3415, 0.1966, 0.3415, 0.1966, 0.3418, 0.1872, 0.3479, 0.1866, 0.3475, 0.1973, 0.3342, 0.1875, 0.3341, 0.1788, 0.3418, 0.1807, 0.3418, 0.1872, 0.3418, 0.1872, 0.3418, 0.1807, 0.3484, 0.1855, 0.3479, 0.1866, 0.334, 0.5045, 0.3341, 0.4958, 0.3416, 0.496, 0.3417, 0.5026, 0.3417, 0.5026, 0.3416, 0.496, 0.3477, 0.4965, 0.3483, 0.4977, 0.3341, 0.4958, 0.334, 0.4873, 0.3416, 0.4867, 0.3416, 0.496, 0.3416, 0.496, 0.3416, 0.4867, 0.3476, 0.4857, 0.3477, 0.4965, 0.334, 0.4873, 0.3334, 0.4786, 0.3413, 0.4801, 0.3416, 0.4867, 0.3416, 0.4867, 0.3413, 0.4801, 0.3481, 0.4846, 0.3476, 0.4857, 0.22, 0.1765, 0.2196, 0.1855, 0.2118, 0.1849, 0.212, 0.1782, 0.212, 0.1782, 0.2118, 0.1849, 0.2055, 0.1842, 0.205, 0.1829, 0.2196, 0.1855, 0.2194, 0.1944, 0.2115, 0.1948, 0.2118, 0.1849, 0.2118, 0.1849, 0.2115, 0.1948, 0.2052, 0.1956, 0.2055, 0.1842, 0.2194, 0.1944, 0.2197, 0.2034, 0.2117, 0.2015, 0.2115, 0.1948, 0.2115, 0.1948, 0.2117, 0.2015, 0.2048, 0.1968, 0.2052, 0.1956, 0.2198, 0.48, 0.2195, 0.489, 0.2117, 0.4886, 0.2118, 0.4819, 0.2118, 0.4819, 0.2117, 0.4886, 0.2054, 0.488, 0.205, 0.4867, 0.2195, 0.489, 0.2196, 0.4979, 0.2117, 0.4984, 0.2117, 0.4886, 0.2117, 0.4886, 0.2117, 0.4984, 0.2055, 0.4994, 0.2054, 0.488, 0.2196, 0.4979, 0.22, 0.5069, 0.2121, 0.5052, 0.2117, 0.4984, 0.2117, 0.4984, 0.2121, 0.5052, 0.205, 0.5006, 0.2055, 0.4994, 0.3463, 0.405, 0.347, 0.4156, 0.3392, 0.4134, 0.338, 0.4056, 0.338, 0.4056, 0.3392, 0.4134, 0.332, 0.4132, 0.3314, 0.406, 0.2046, 0.4168, 0.205, 0.406, 0.2135, 0.4063, 0.2125, 0.4144, 0.2125, 0.4144, 0.2135, 0.4063, 0.2204, 0.4067, 0.2198, 0.4141, 0.3465, 0.3998, 0.3463, 0.405, 0.338, 0.4056, 0.3382, 0.3994, 0.3382, 0.3994, 0.338, 0.4056, 0.3314, 0.406, 0.3314, 0.399, 0.205, 0.406, 0.2051, 0.4006, 0.2136, 0.3998, 0.2135, 0.4063, 0.2135, 0.4063, 0.2136, 0.3998, 0.2204, 0.3994, 0.2204, 0.4067, 0.3472, 0.3934, 0.3465, 0.3998, 0.3382, 0.3994, 0.3393, 0.3926, 0.3393, 0.3926, 0.3382, 0.3994, 0.3314, 0.399, 0.3318, 0.3918, 0.2051, 0.4006, 0.2043, 0.3939, 0.2124, 0.393, 0.2136, 0.3998, 0.2136, 0.3998, 0.2124, 0.393, 0.2199, 0.392, 0.2204, 0.3994, 0.205, 0.2775, 0.2046, 0.2667, 0.2124, 0.2691, 0.2134, 0.2772, 0.2134, 0.2772, 0.2124, 0.2691, 0.2198, 0.2693, 0.2203, 0.2768, 0.3471, 0.2677, 0.3465, 0.2782, 0.3382, 0.2779, 0.3393, 0.2699, 0.3393, 0.2699, 0.3382, 0.2779, 0.3315, 0.2774, 0.3321, 0.2702, 0.2051, 0.2829, 0.205, 0.2775, 0.2134, 0.2772, 0.2136, 0.2836, 0.2136, 0.2836, 0.2134, 0.2772, 0.2203, 0.2768, 0.2204, 0.284, 0.3465, 0.2782, 0.3463, 0.2834, 0.338, 0.2841, 0.3382, 0.2779, 0.3382, 0.2779, 0.338, 0.2841, 0.3314, 0.2844, 0.3315, 0.2774, 0.2043, 0.2896, 0.2051, 0.2829, 0.2136, 0.2836, 0.2124, 0.2905, 0.2124, 0.2905, 0.2136, 0.2836, 0.2204, 0.284, 0.2199, 0.2915, 0.3463, 0.2834, 0.3472, 0.2899, 0.3392, 0.2908, 0.338, 0.2841, 0.338, 0.2841, 0.3392, 0.2908, 0.3318, 0.2916, 0.3314, 0.2844, 0.2081, 0.07756, 0.2075, 0.0709, 0.2156, 0.0701, 0.2166, 0.07702, 0.2166, 0.07702, 0.2156, 0.0701, 0.2231, 0.06927, 0.2234, 0.07676, 0.3512, 0.07518, 0.3501, 0.08157, 0.3419, 0.08057, 0.3433, 0.07393, 0.3433, 0.07393, 0.3419, 0.08057, 0.3353, 0.07997, 0.336, 0.07276, 0.2078, 0.08294, 0.2081, 0.07756, 0.2166, 0.07702, 0.2163, 0.08344, 0.2163, 0.08344, 0.2166, 0.07702, 0.2234, 0.07676, 0.2232, 0.08408, 0.3501, 0.08157, 0.3501, 0.08675, 0.3419, 0.0868, 0.3419, 0.08057, 0.3419, 0.08057, 0.3419, 0.0868, 0.3351, 0.08705, 0.3353, 0.07997, 0.2071, 0.09374, 0.2078, 0.08294, 0.2163, 0.08344, 0.215, 0.09161, 0.215, 0.09161, 0.2163, 0.08344, 0.2232, 0.08408, 0.2224, 0.09155, 0.3501, 0.08675, 0.3504, 0.0973, 0.3427, 0.0948, 0.3419, 0.0868, 0.3419, 0.0868, 0.3427, 0.0948, 0.3354, 0.0943, 0.3351, 0.08705, 0.3501, 0.6016, 0.3511, 0.6079, 0.3432, 0.6092, 0.3419, 0.6026, 0.3419, 0.6026, 0.3432, 0.6092, 0.336, 0.6104, 0.3352, 0.6032, 0.2076, 0.6124, 0.2082, 0.6057, 0.2167, 0.6062, 0.2157, 0.6131, 0.2157, 0.6131, 0.2167, 0.6062, 0.2235, 0.6065, 0.2232, 0.614, 0.3501, 0.5964, 0.3501, 0.6016, 0.3419, 0.6026, 0.3418, 0.5963, 0.3418, 0.5963, 0.3419, 0.6026, 0.3352, 0.6032, 0.3351, 0.5961, 0.2082, 0.6057, 0.208, 0.6003, 0.2164, 0.5998, 0.2167, 0.6062, 0.2167, 0.6062, 0.2164, 0.5998, 0.2233, 0.5992, 0.2235, 0.6065, 0.3503, 0.5858, 0.3501, 0.5964, 0.3418, 0.5963, 0.3426, 0.5883, 0.3426, 0.5883, 0.3418, 0.5963, 0.3351, 0.5961, 0.3354, 0.5889, 0.208, 0.6003, 0.2072, 0.5895, 0.2151, 0.5917, 0.2164, 0.5998, 0.2164, 0.5998, 0.2151, 0.5917, 0.2225, 0.5917, 0.2233, 0.5992, 0.2046, 0.2667, 0.2048, 0.1968, 0.2117, 0.2015, 0.2124, 0.2691, 0.2124, 0.2691, 0.2117, 0.2015, 0.2197, 0.2034, 0.2198, 0.2693, 0.348, 0.1985, 0.3471, 0.2677, 0.3393, 0.2699, 0.3412, 0.2031, 0.3412, 0.2031, 0.3393, 0.2699, 0.3321, 0.2702, 0.3334, 0.2047, 0.3341, 0.1788, 0.3354, 0.0943, 0.3427, 0.0948, 0.3418, 0.1807, 0.3418, 0.1807, 0.3427, 0.0948, 0.3504, 0.0973, 0.3484, 0.1855, 0.336, 0.07276, 0.3382, 0.02204, 0.3463, 0.02247, 0.3433, 0.07393, 0.3433, 0.07393, 0.3463, 0.02247, 0.3543, 0.02295, 0.3512, 0.07518, 0.3334, 0.4786, 0.332, 0.4132, 0.3392, 0.4134, 0.3413, 0.4801, 0.3413, 0.4801, 0.3392, 0.4134, 0.347, 0.4156, 0.3481, 0.4846, 0.3318, 0.3918, 0.3318, 0.2916, 0.3392, 0.2908, 0.3393, 0.3926, 0.3393, 0.3926, 0.3392, 0.2908, 0.3472, 0.2899, 0.3472, 0.3934, 0.205, 0.1829, 0.2071, 0.09374, 0.215, 0.09161, 0.212, 0.1782, 0.212, 0.1782, 0.215, 0.09161, 0.2224, 0.09155, 0.22, 0.1765, 0.2072, 0.5895, 0.205, 0.5006, 0.2121, 0.5052, 0.2151, 0.5917, 0.2151, 0.5917, 0.2121, 0.5052, 0.22, 0.5069, 0.2225, 0.5917, 0.3483, 0.4977, 0.3503, 0.5858, 0.3426, 0.5883, 0.3417, 0.5026, 0.3417, 0.5026, 0.3426, 0.5883, 0.3354, 0.5889, 0.334, 0.5045, 0.205, 0.4867, 0.2046, 0.4168, 0.2125, 0.4144, 0.2118, 0.4819, 0.2118, 0.4819, 0.2125, 0.4144, 0.2198, 0.4141, 0.2198, 0.48, 0.3382, 0.661, 0.336, 0.6104, 0.3432, 0.6092, 0.3463, 0.6606, 0.3463, 0.6606, 0.3432, 0.6092, 0.3511, 0.6079, 0.3543, 0.6601, 0.2199, 0.2915, 0.2199, 0.392, 0.2124, 0.393, 0.2124, 0.2905, 0.2124, 0.2905, 0.2124, 0.393, 0.2043, 0.3939, 0.2043, 0.2896, 0.2242, 0.01805, 0.2231, 0.06927, 0.2156, 0.0701, 0.216, 0.01794, 0.216, 0.01794, 0.2156, 0.0701, 0.2075, 0.0709, 0.2078, 0.01788, 0.2232, 0.614, 0.2243, 0.6651, 0.2162, 0.6652, 0.2157, 0.6131, 0.2157, 0.6131, 0.2162, 0.6652, 0.208, 0.6653, 0.2076, 0.6124, 0.0384, 0.06843, 0.03981, 0.01821, 0.1526, 0.02244, 0.1503, 0.07261, 0.1485, 0.187, 0.1484, 0.1956, 0.03369, 0.1936, 0.03382, 0.1846, 0.9337, 0.5311, 0.979, 0.5692, 0.9821, 0.5736, 0.9821, 0.5738, 0.9813, 0.5755, 0.9279, 0.6391, 0.9263, 0.6402, 0.9262, 0.6402, 0.9213, 0.6379, 0.8759, 0.5998, 0.8728, 0.595, 0.9284, 0.5289, 0.0343, 0.4075, 0.03421, 0.4002, 0.1458, 0.3996, 0.1459, 0.4067, 0.03372, 0.4903, 0.03386, 0.4813, 0.1479, 0.4797, 0.1484, 0.4883, 0.8936, 0.4819, 0.9492, 0.4157, 0.981, 0.4424, 0.9821, 0.444, 0.9821, 0.4441, 0.9798, 0.449, 0.9315, 0.5066, 0.9267, 0.5097, 0.1794, 0.8822, 0.1464, 0.91, 0.1272, 0.9084, 0.0716, 0.8422, 0.07327, 0.823, 0.1064, 0.7952, 0.1503, 0.6111, 0.1526, 0.6613, 0.03987, 0.6655, 0.03849, 0.6153, 0.1794, 0.8822, 0.235, 0.9484, 0.2032, 0.9751, 0.2015, 0.9759, 0.2014, 0.9759, 0.197, 0.9728, 0.1486, 0.9153, 0.1464, 0.91, 0.06846, 0.8199, 0.02016, 0.7623, 0.01788, 0.7575, 0.01789, 0.7573, 0.01899, 0.7558, 0.05077, 0.7291, 0.1064, 0.7952, 0.07327, 0.823, 0.1483, 0.1783, 0.1485, 0.187, 0.03382, 0.1846, 0.03436, 0.1755, 0.9337, 0.5311, 0.9284, 0.5289, 0.9267, 0.5097, 0.9315, 0.5066, 0.9297, 0.5106, 0.9311, 0.5274, 0.034, 0.4993, 0.03372, 0.4903, 0.1484, 0.4883, 0.1485, 0.4969, 0.8514, 0.602, 0.803, 0.6595, 0.7986, 0.6626, 0.7985, 0.6626, 0.7968, 0.6618, 0.765, 0.6351, 0.8206, 0.5689, 0.8536, 0.5967, 0.1241, 0.9132, 0.1272, 0.9084, 0.1464, 0.91, 0.1486, 0.9153, 0.1449, 0.9128, 0.1281, 0.9113, 0.1484, 0.1956, 0.148, 0.2043, 0.03382, 0.2026, 0.03369, 0.1936, 0.03452, 0.5083, 0.034, 0.4993, 0.1485, 0.4969, 0.1483, 0.5056, 0.1241, 0.9132, 0.07868, 0.9513, 0.07381, 0.9535, 0.07365, 0.9535, 0.07209, 0.9524, 0.01869, 0.8889, 0.01788, 0.8871, 0.01789, 0.887, 0.02097, 0.8826, 0.06633, 0.8444, 0.0716, 0.8422, 0.1272, 0.9084, 0.03377, 0.415, 0.0343, 0.4075, 0.1459, 0.4067, 0.1465, 0.414, 0.1483, 0.5056, 0.1498, 0.5898, 0.03747, 0.593, 0.03452, 0.5083, 0.06846, 0.8199, 0.07327, 0.823, 0.0716, 0.8422, 0.06633, 0.8444, 0.06885, 0.8407, 0.07031, 0.824, 0.03386, 0.4813, 0.03377, 0.415, 0.1465, 0.414, 0.1479, 0.4797, 0.03436, 0.1755, 0.03737, 0.09069, 0.1499, 0.09402, 0.1483, 0.1783, 0.8514, 0.602, 0.8536, 0.5967, 0.8728, 0.595, 0.8759, 0.5998, 0.8719, 0.598, 0.8551, 0.5994, 0.148, 0.2043, 0.1466, 0.2701, 0.03366, 0.269, 0.03382, 0.2026, 0.03421, 0.4002, 0.03366, 0.3926, 0.1462, 0.3924, 0.1458, 0.3996, 0.1459, 0.2844, 0.1463, 0.2916, 0.03369, 0.2913, 0.03424, 0.2838, 0.1462, 0.3924, 0.03366, 0.3926, 0.03369, 0.2913, 0.1463, 0.2916, 0.146, 0.2773, 0.1459, 0.2844, 0.03424, 0.2838, 0.0342, 0.2765, 0.1503, 0.07261, 0.1496, 0.0798, 0.03863, 0.07593, 0.0384, 0.06843, 0.1466, 0.2701, 0.146, 0.2773, 0.0342, 0.2765, 0.03366, 0.269, 0.1495, 0.08683, 0.1499, 0.09402, 0.03737, 0.09069, 0.03828, 0.08325, 0.03849, 0.6153, 0.03873, 0.6078, 0.1497, 0.6039, 0.1503, 0.6111, 0.1496, 0.0798, 0.1495, 0.08683, 0.03828, 0.08325, 0.03863, 0.07593, 0.03836, 0.6005, 0.03747, 0.593, 0.1498, 0.5898, 0.1495, 0.5969, 0.03873, 0.6078, 0.03836, 0.6005, 0.1495, 0.5969, 0.1497, 0.6039, 0.8536, 0.5967, 0.8206, 0.5689, 0.8936, 0.4819, 0.9267, 0.5097, 0.9284, 0.5289, 0.8728, 0.595, 0.03382, 0.2026, 0.02584, 0.2006, 0.02581, 0.1939, 0.03369, 0.1936, 0.02584, 0.2006, 0.01892, 0.1957, 0.01941, 0.1944, 0.02581, 0.1939, 0.03369, 0.1936, 0.02581, 0.1939, 0.02591, 0.1839, 0.03382, 0.1846, 0.02581, 0.1939, 0.01941, 0.1944, 0.0196, 0.1829, 0.02591, 0.1839, 0.03382, 0.1846, 0.02591, 0.1839, 0.02632, 0.1771, 0.03436, 0.1755, 0.02591, 0.1839, 0.0196, 0.1829, 0.01923, 0.1817, 0.02632, 0.1771, 0.03452, 0.5083, 0.02651, 0.5067, 0.02617, 0.4999, 0.034, 0.4993, 0.02651, 0.5067, 0.01945, 0.5021, 0.01986, 0.5008, 0.02617, 0.4999, 0.034, 0.4993, 0.02617, 0.4999, 0.02576, 0.49, 0.03372, 0.4903, 0.02617, 0.4999, 0.01986, 0.5008, 0.01937, 0.4893, 0.02576, 0.49, 0.03372, 0.4903, 0.02576, 0.49, 0.02586, 0.4832, 0.03386, 0.4813, 0.02576, 0.49, 0.01937, 0.4893, 0.01892, 0.488, 0.02586, 0.4832, 0.1483, 0.1783, 0.156, 0.1802, 0.156, 0.1867, 0.1485, 0.187, 0.156, 0.1802, 0.1627, 0.1851, 0.1621, 0.1862, 0.156, 0.1867, 0.1485, 0.187, 0.156, 0.1867, 0.1561, 0.1961, 0.1484, 0.1956, 0.156, 0.1867, 0.1621, 0.1862, 0.1621, 0.197, 0.1561, 0.1961, 0.1484, 0.1956, 0.1561, 0.1961, 0.1558, 0.2027, 0.148, 0.2043, 0.1561, 0.1961, 0.1621, 0.197, 0.1626, 0.1981, 0.1558, 0.2027, 0.1479, 0.4797, 0.1557, 0.4813, 0.1559, 0.4877, 0.1484, 0.4883, 0.1557, 0.4813, 0.1625, 0.4859, 0.1619, 0.4871, 0.1559, 0.4877, 0.1484, 0.4883, 0.1559, 0.4877, 0.1561, 0.4971, 0.1485, 0.4969, 0.1559, 0.4877, 0.1619, 0.4871, 0.1622, 0.4978, 0.1561, 0.4971, 0.1485, 0.4969, 0.1561, 0.4971, 0.1561, 0.5037, 0.1483, 0.5056, 0.1561, 0.4971, 0.1622, 0.4978, 0.1627, 0.4989, 0.1561, 0.5037, 0.01896, 0.4066, 0.02749, 0.4071, 0.02638, 0.4153, 0.01845, 0.4176, 0.02749, 0.4071, 0.0343, 0.4075, 0.03377, 0.415, 0.02638, 0.4153, 0.1616, 0.4165, 0.1538, 0.4142, 0.1527, 0.4062, 0.161, 0.4059, 0.1538, 0.4142, 0.1465, 0.414, 0.1459, 0.4067, 0.1527, 0.4062, 0.01863, 0.4012, 0.02721, 0.4007, 0.02749, 0.4071, 0.01896, 0.4066, 0.02721, 0.4007, 0.03421, 0.4002, 0.0343, 0.4075, 0.02749, 0.4071, 0.161, 0.4059, 0.1527, 0.4062, 0.1525, 0.4, 0.1609, 0.4007, 0.1527, 0.4062, 0.1459, 0.4067, 0.1458, 0.3996, 0.1525, 0.4, 0.01788, 0.3945, 0.02604, 0.3936, 0.02721, 0.4007, 0.01863, 0.4012, 0.02604, 0.3936, 0.03366, 0.3926, 0.03421, 0.4002, 0.02721, 0.4007, 0.1609, 0.4007, 0.1525, 0.4, 0.1537, 0.3933, 0.1617, 0.3941, 0.1525, 0.4, 0.1458, 0.3996, 0.1462, 0.3924, 0.1537, 0.3933, 0.161, 0.2781, 0.1527, 0.2778, 0.1538, 0.2698, 0.1616, 0.2676, 0.1527, 0.2778, 0.146, 0.2773, 0.1466, 0.2701, 0.1538, 0.2698, 0.01834, 0.2663, 0.02624, 0.2687, 0.02724, 0.2769, 0.01872, 0.2771, 0.02624, 0.2687, 0.03366, 0.269, 0.0342, 0.2765, 0.02724, 0.2769, 0.1609, 0.2834, 0.1526, 0.2841, 0.1527, 0.2778, 0.161, 0.2781, 0.1526, 0.2841, 0.1459, 0.2844, 0.146, 0.2773, 0.1527, 0.2778, 0.01872, 0.2771, 0.02724, 0.2769, 0.02737, 0.2834, 0.01878, 0.2826, 0.02724, 0.2769, 0.0342, 0.2765, 0.03424, 0.2838, 0.02737, 0.2834, 0.1617, 0.2899, 0.1537, 0.2908, 0.1526, 0.2841, 0.1609, 0.2834, 0.1537, 0.2908, 0.1463, 0.2916, 0.1459, 0.2844, 0.1526, 0.2841, 0.01878, 0.2826, 0.02737, 0.2834, 0.0261, 0.2903, 0.01794, 0.2894, 0.02737, 0.2834, 0.03424, 0.2838, 0.03369, 0.2913, 0.0261, 0.2903, 0.1644, 0.0813, 0.1562, 0.08036, 0.1575, 0.07376, 0.1654, 0.07498, 0.1562, 0.08036, 0.1496, 0.0798, 0.1503, 0.07261, 0.1575, 0.07376, 0.0229, 0.06989, 0.03095, 0.06919, 0.03185, 0.07608, 0.02337, 0.0765, 0.03095, 0.06919, 0.0384, 0.06843, 0.03863, 0.07593, 0.03185, 0.07608, 0.1645, 0.08646, 0.1562, 0.08654, 0.1562, 0.08036, 0.1644, 0.0813, 0.1562, 0.08654, 0.1495, 0.08683, 0.1496, 0.0798, 0.1562, 0.08036, 0.02337, 0.0765, 0.03185, 0.07608, 0.03142, 0.08249, 0.02299, 0.08186, 0.03185, 0.07608, 0.03863, 0.07593, 0.03828, 0.08325, 0.03142, 0.08249, 0.1648, 0.09697, 0.1571, 0.0945, 0.1562, 0.08654, 0.1645, 0.08646, 0.1571, 0.0945, 0.1499, 0.09402, 0.1495, 0.08683, 0.1562, 0.08654, 0.02299, 0.08186, 0.03142, 0.08249, 0.02999, 0.09063, 0.02205, 0.09265, 0.03142, 0.08249, 0.03828, 0.08325, 0.03737, 0.09069, 0.02999, 0.09063, 0.02347, 0.6072, 0.03195, 0.6076, 0.03105, 0.6145, 0.023, 0.6138, 0.03195, 0.6076, 0.03873, 0.6078, 0.03849, 0.6153, 0.03105, 0.6145, 0.1655, 0.6089, 0.1576, 0.61, 0.1564, 0.6033, 0.1646, 0.6026, 0.1576, 0.61, 0.1503, 0.6111, 0.1497, 0.6039, 0.1564, 0.6033, 0.02309, 0.6018, 0.03151, 0.6012, 0.03195, 0.6076, 0.02347, 0.6072, 0.03151, 0.6012, 0.03836, 0.6005, 0.03873, 0.6078, 0.03195, 0.6076, 0.1646, 0.6026, 0.1564, 0.6033, 0.156, 0.5971, 0.1642, 0.5975, 0.1564, 0.6033, 0.1497, 0.6039, 0.1495, 0.5969, 0.156, 0.5971, 0.02216, 0.5911, 0.03009, 0.5931, 0.03151, 0.6012, 0.02309, 0.6018, 0.03009, 0.5931, 0.03747, 0.593, 0.03836, 0.6005, 0.03151, 0.6012, 0.1642, 0.5975, 0.156, 0.5971, 0.157, 0.5893, 0.1647, 0.5869, 0.156, 0.5971, 0.1495, 0.5969, 0.1498, 0.5898, 0.157, 0.5893, 0.1616, 0.2676, 0.1538, 0.2698, 0.1558, 0.2027, 0.1626, 0.1981, 0.1538, 0.2698, 0.1466, 0.2701, 0.148, 0.2043, 0.1558, 0.2027, 0.01892, 0.1957, 0.02584, 0.2006, 0.02624, 0.2687, 0.01834, 0.2663, 0.02584, 0.2006, 0.03382, 0.2026, 0.03366, 0.269, 0.02624, 0.2687, 0.03436, 0.1755, 0.02632, 0.1771, 0.02999, 0.09063, 0.03737, 0.09069, 0.02632, 0.1771, 0.01923, 0.1817, 0.02205, 0.09265, 0.02999, 0.09063, 0.0384, 0.06843, 0.03095, 0.06919, 0.0318, 0.01802, 0.03981, 0.01821, 0.03095, 0.06919, 0.0229, 0.06989, 0.02379, 0.01788, 0.0318, 0.01802, 0.03386, 0.4813, 0.02586, 0.4832, 0.02638, 0.4153, 0.03377, 0.415, 0.02586, 0.4832, 0.01892, 0.488, 0.01845, 0.4176, 0.02638, 0.4153, 0.03366, 0.3926, 0.02604, 0.3936, 0.0261, 0.2903, 0.03369, 0.2913, 0.02604, 0.3936, 0.01788, 0.3945, 0.01794, 0.2894, 0.0261, 0.2903, 0.1627, 0.1851, 0.156, 0.1802, 0.1571, 0.0945, 0.1648, 0.09697, 0.156, 0.1802, 0.1483, 0.1783, 0.1499, 0.09402, 0.1571, 0.0945, 0.1647, 0.5869, 0.157, 0.5893, 0.1561, 0.5037, 0.1627, 0.4989, 0.157, 0.5893, 0.1498, 0.5898, 0.1483, 0.5056, 0.1561, 0.5037, 0.01945, 0.5021, 0.02651, 0.5067, 0.03009, 0.5931, 0.02216, 0.5911, 0.02651, 0.5067, 0.03452, 0.5083, 0.03747, 0.593, 0.03009, 0.5931, 0.1625, 0.4859, 0.1557, 0.4813, 0.1538, 0.4142, 0.1616, 0.4165, 0.1557, 0.4813, 0.1479, 0.4797, 0.1465, 0.414, 0.1538, 0.4142, 0.03987, 0.6655, 0.03187, 0.6657, 0.03105, 0.6145, 0.03849, 0.6153, 0.03187, 0.6657, 0.02386, 0.6658, 0.023, 0.6138, 0.03105, 0.6145, 0.1463, 0.2916, 0.1537, 0.2908, 0.1537, 0.3933, 0.1462, 0.3924, 0.1537, 0.2908, 0.1617, 0.2899, 0.1617, 0.3941, 0.1537, 0.3933, 0.1526, 0.02244, 0.1606, 0.02287, 0.1575, 0.07376, 0.1503, 0.07261, 0.1606, 0.02287, 0.1685, 0.02335, 0.1654, 0.07498, 0.1575, 0.07376, 0.1503, 0.6111, 0.1576, 0.61, 0.1606, 0.6609, 0.1526, 0.6613, 0.1576, 0.61, 0.1655, 0.6089, 0.1685, 0.6604, 0.1606, 0.6609, 0.6182, 0.1834, 0.6207, 0.1793, 0.6396, 0.1836, 0.6379, 0.1856, 0.6167, 0.2005, 0.6182, 0.1834, 0.6379, 0.1856, 0.6364, 0.2017, 0.6185, 0.205, 0.6167, 0.2005, 0.6364, 0.2017, 0.6378, 0.204, 0.5413, 0.1101, 0.5372, 0.1076, 0.5415, 0.08871, 0.5435, 0.09047, 0.5584, 0.1117, 0.5413, 0.1101, 0.5435, 0.09047, 0.5597, 0.09193, 0.5628, 0.1099, 0.5584, 0.1117, 0.5597, 0.09193, 0.5619, 0.09057, 0.5456, 0.6303, 0.5497, 0.6328, 0.5454, 0.6516, 0.5434, 0.6499, 0.5285, 0.6287, 0.5456, 0.6303, 0.5434, 0.6499, 0.5272, 0.6485, 0.5241, 0.6304, 0.5285, 0.6287, 0.5272, 0.6485, 0.525, 0.6499, 0.4684, 0.5572, 0.466, 0.5613, 0.4471, 0.557, 0.4488, 0.555, 0.4699, 0.5401, 0.4684, 0.5572, 0.4488, 0.555, 0.4502, 0.5389, 0.4681, 0.5357, 0.4699, 0.5401, 0.4502, 0.5389, 0.4488, 0.5367, 0.6132, 0.07015, 0.6087, 0.07239, 0.6156, 0.04721, 0.6236, 0.04399, 0.4209, 0.5998, 0.4179, 0.6039, 0.3903, 0.6095, 0.3949, 0.6022, 0.6131, 0.07014, 0.6132, 0.07015, 0.6236, 0.04399, 0.6269, 0.0444, 0.4179, 0.6039, 0.4179, 0.6037, 0.3902, 0.6128, 0.3903, 0.6095, 0.6144, 0.07117, 0.6131, 0.07014, 0.6269, 0.0444, 0.6308, 0.04697, 0.4179, 0.6037, 0.4187, 0.6052, 0.392, 0.617, 0.3902, 0.6128, 0.4734, 0.67, 0.4781, 0.6678, 0.4709, 0.693, 0.4626, 0.6962, 0.6656, 0.1406, 0.6685, 0.1364, 0.6962, 0.1304, 0.6917, 0.1379, 0.4733, 0.67, 0.4734, 0.67, 0.4626, 0.6962, 0.4593, 0.6957, 0.6685, 0.1364, 0.6685, 0.1363, 0.6964, 0.1271, 0.6962, 0.1304, 0.4718, 0.669, 0.4733, 0.67, 0.4593, 0.6957, 0.4554, 0.6931, 0.6685, 0.1363, 0.6678, 0.1346, 0.6945, 0.1228, 0.6964, 0.1271, 0.6025, 0.693, 0.604, 0.6923, 0.6174, 0.721, 0.6131, 0.7229, 0.6675, 0.2688, 0.6685, 0.2675, 0.696, 0.2833, 0.6934, 0.2871, 0.6026, 0.693, 0.6025, 0.693, 0.6131, 0.7229, 0.6098, 0.7227, 0.6685, 0.2675, 0.6685, 0.2676, 0.6964, 0.28, 0.696, 0.2833, 0.5985, 0.6899, 0.6026, 0.693, 0.6098, 0.7227, 0.6025, 0.718, 0.6685, 0.2676, 0.6662, 0.263, 0.6931, 0.2719, 0.6964, 0.28, 0.4839, 0.04776, 0.4822, 0.04849, 0.4687, 0.01978, 0.473, 0.01788, 0.4189, 0.4719, 0.418, 0.4733, 0.3904, 0.4576, 0.393, 0.4537, 0.484, 0.04777, 0.4839, 0.04776, 0.473, 0.01788, 0.4763, 0.01805, 0.418, 0.4733, 0.418, 0.4732, 0.3901, 0.4609, 0.3904, 0.4576, 0.4881, 0.05073, 0.484, 0.04777, 0.4763, 0.01805, 0.4838, 0.02265, 0.418, 0.4732, 0.4203, 0.4777, 0.3934, 0.4689, 0.3901, 0.4609, 0.4781, 0.6678, 0.5241, 0.6304, 0.525, 0.6499, 0.4709, 0.693, 0.6207, 0.1793, 0.6656, 0.1406, 0.6917, 0.1379, 0.6396, 0.1836, 0.6662, 0.263, 0.6185, 0.205, 0.6378, 0.204, 0.6931, 0.2719, 0.6358, 0.2955, 0.6675, 0.2688, 0.6934, 0.2871, 0.6555, 0.3192, 0.6087, 0.07239, 0.5628, 0.1099, 0.5619, 0.09057, 0.6156, 0.04721, 0.6678, 0.1346, 0.6144, 0.07117, 0.6308, 0.04697, 0.6945, 0.1228, 0.5497, 0.6328, 0.5985, 0.6899, 0.6025, 0.718, 0.5454, 0.6516, 0.4203, 0.4777, 0.4681, 0.5357, 0.4488, 0.5367, 0.3934, 0.4689, 0.5372, 0.1076, 0.4881, 0.05073, 0.4838, 0.02265, 0.5415, 0.08871, 0.466, 0.5613, 0.4209, 0.5998, 0.3949, 0.6022, 0.4471, 0.557, 0.4822, 0.04849, 0.4504, 0.07514, 0.4305, 0.05159, 0.4687, 0.01978, 0.4187, 0.6052, 0.4718, 0.669, 0.4554, 0.6931, 0.392, 0.617, 0.604, 0.6923, 0.6358, 0.6657, 0.6557, 0.6893, 0.6174, 0.721, 0.4506, 0.4452, 0.4189, 0.4719, 0.393, 0.4537, 0.4308, 0.4216, 0.5236, 0.2601, 0.5281, 0.2584, 0.5268, 0.2781, 0.5246, 0.2795, 0.5281, 0.2584, 0.5452, 0.26, 0.5429, 0.2796, 0.5268, 0.2781, 0.5452, 0.26, 0.5492, 0.2625, 0.5448, 0.2813, 0.5429, 0.2796, 0.4682, 0.1654, 0.47, 0.1699, 0.4504, 0.1687, 0.449, 0.1665, 0.47, 0.1699, 0.4685, 0.1869, 0.449, 0.1847, 0.4504, 0.1687, 0.4685, 0.1869, 0.466, 0.191, 0.4472, 0.1866, 0.449, 0.1847, 0.6185, 0.5747, 0.6168, 0.5703, 0.6365, 0.5715, 0.6379, 0.5737, 0.6168, 0.5703, 0.6182, 0.5532, 0.6378, 0.5554, 0.6365, 0.5715, 0.6182, 0.5532, 0.6207, 0.5491, 0.6396, 0.5534, 0.6378, 0.5554, 0.5628, 0.4803, 0.5583, 0.482, 0.5596, 0.4623, 0.5618, 0.4609, 0.5583, 0.482, 0.5413, 0.4805, 0.5435, 0.4609, 0.5596, 0.4623, 0.5413, 0.4805, 0.5372, 0.478, 0.5415, 0.4591, 0.5435, 0.4609, 0.4211, 0.2292, 0.4181, 0.2334, 0.3905, 0.2392, 0.3951, 0.2317, 0.6129, 0.4405, 0.6083, 0.4427, 0.6153, 0.4176, 0.6236, 0.4143, 0.4181, 0.2334, 0.4181, 0.2335, 0.3903, 0.2426, 0.3905, 0.2392, 0.613, 0.4405, 0.6129, 0.4405, 0.6236, 0.4143, 0.6269, 0.4147, 0.4181, 0.2335, 0.4188, 0.2352, 0.3922, 0.2469, 0.3903, 0.2426, 0.6145, 0.4415, 0.613, 0.4405, 0.6269, 0.4147, 0.6309, 0.4174, 0.6655, 0.5107, 0.6685, 0.5066, 0.6961, 0.5008, 0.6915, 0.5082, 0.4734, 0.2997, 0.478, 0.2975, 0.4709, 0.3226, 0.4628, 0.3259, 0.6685, 0.5066, 0.6686, 0.5066, 0.6963, 0.4975, 0.6961, 0.5008, 0.4734, 0.2998, 0.4734, 0.2997, 0.4628, 0.3259, 0.4595, 0.3255, 0.6686, 0.5066, 0.6678, 0.505, 0.6945, 0.4932, 0.6963, 0.4975, 0.472, 0.2987, 0.4734, 0.2998, 0.4595, 0.3255, 0.4556, 0.3229, 0.6674, 0.6389, 0.6684, 0.6374, 0.6959, 0.6531, 0.6933, 0.657, 0.6021, 0.3226, 0.6038, 0.3218, 0.617, 0.3506, 0.6127, 0.3525, 0.6684, 0.6374, 0.6684, 0.6373, 0.6963, 0.6498, 0.6959, 0.6531, 0.6021, 0.3226, 0.6021, 0.3226, 0.6127, 0.3525, 0.6094, 0.3523, 0.6684, 0.6373, 0.6662, 0.6327, 0.6931, 0.6416, 0.6963, 0.6498, 0.5979, 0.3196, 0.6021, 0.3226, 0.6094, 0.3523, 0.602, 0.3476, 0.4189, 0.102, 0.4179, 0.1033, 0.3904, 0.08782, 0.393, 0.08396, 0.4841, 0.4181, 0.4825, 0.4188, 0.4692, 0.3901, 0.4735, 0.3882, 0.4179, 0.1033, 0.418, 0.1032, 0.3901, 0.09107, 0.3904, 0.08782, 0.4842, 0.4181, 0.4841, 0.4181, 0.4735, 0.3882, 0.4768, 0.3884, 0.418, 0.1032, 0.4203, 0.1077, 0.3934, 0.09907, 0.3901, 0.09107, 0.4884, 0.421, 0.4842, 0.4181, 0.4768, 0.3884, 0.4842, 0.393, 0.6207, 0.5491, 0.6655, 0.5107, 0.6915, 0.5082, 0.6396, 0.5534, 0.478, 0.2975, 0.5236, 0.2601, 0.5246, 0.2795, 0.4709, 0.3226, 0.5492, 0.2625, 0.5979, 0.3196, 0.602, 0.3476, 0.5448, 0.2813, 0.6038, 0.3218, 0.6358, 0.2955, 0.6555, 0.3192, 0.617, 0.3506, 0.466, 0.191, 0.4211, 0.2292, 0.3951, 0.2317, 0.4472, 0.1866, 0.4188, 0.2352, 0.472, 0.2987, 0.4556, 0.3229, 0.3922, 0.2469, 0.6662, 0.6327, 0.6185, 0.5747, 0.6379, 0.5737, 0.6931, 0.6416, 0.5372, 0.478, 0.4884, 0.421, 0.4842, 0.393, 0.5415, 0.4591, 0.4203, 0.1077, 0.4682, 0.1654, 0.449, 0.1665, 0.3934, 0.09907, 0.6083, 0.4427, 0.5628, 0.4803, 0.5618, 0.4609, 0.6153, 0.4176, 0.4504, 0.07514, 0.4189, 0.102, 0.393, 0.08396, 0.4305, 0.05159, 0.6678, 0.505, 0.6145, 0.4415, 0.6309, 0.4174, 0.6945, 0.4932, 0.6358, 0.6657, 0.6674, 0.6389, 0.6933, 0.657, 0.6557, 0.6893, 0.4825, 0.4188, 0.4506, 0.4452, 0.4308, 0.4216, 0.4692, 0.3901])
me_cube.materials.append(mat_material)
me_cube.use_mirror_x = True
me_cube.use_mirror_vertex_groups = False
me_cube.use_paint_bone_selection = False
me_cube.use_paint_mask = True
me_cube.update()
me_cube_001 = bpy.data.meshes.new('Cube.001')
me_cube_001.from_pydata([(0.08536, 0.0, -1.0), (0.09152, 0.0, 0.2885), (0.0, 0.153, -0.9905), (0.0, 0.1887, 0.298), (0.0, 0.1558, -0.891), (0.0, 0.03335, 3.481), (0.005771, 0.0, 3.481), (0.09057, 0.0, 2.24), (0.0, 0.3397, 2.25), (0.0, 0.1834, 0.1064), (0.09061, 0.0, 0.09699), (0.0, 0.651, 0.2852), (0.09152, 0.1221, 0.2852), (0.08583, 0.0, -0.9004), (0.0, 0.6457, 0.09365), (0.09061, 0.1221, 0.09365), (0.0, 0.2616, 0.296), (0.0, 0.2597, 0.1043), (0.01123, 0.0, 3.401), (0.02371, 0.1398, 0.2955), (0.02449, 0.2479, 2.247), (-0.08536, 0.0, -1.0), (-0.09152, 0.0, 0.2885), (-0.005771, 0.0, 3.481), (-0.09057, 0.0, 2.24), (-0.09061, 0.0, 0.09699), (-0.09152, 0.1221, 0.2852), (-0.08583, 0.0, -0.9004), (-0.09061, 0.1221, 0.09365), (-0.01123, 0.0, 3.401), (-0.02371, 0.1398, 0.2955), (-0.02449, 0.2479, 2.247), (0.0, -0.153, -0.9905), (0.0, -0.1887, 0.298), (0.0, -0.1558, -0.891), (0.0, -0.03335, 3.481), (0.0, -0.3397, 2.25), (0.0, -0.1834, 0.1064), (0.0, -0.651, 0.2852), (0.09152, -0.1221, 0.2852), (0.0, -0.6457, 0.09365), (0.09061, -0.1221, 0.09365), (0.0, -0.2616, 0.296), (0.0, -0.2597, 0.1043), (0.02371, -0.1398, 0.2955), (0.02449, -0.2479, 2.247), (-0.09152, -0.1221, 0.2852), (-0.09061, -0.1221, 0.09365), (-0.02371, -0.1398, 0.2955), (-0.02449, -0.2479, 2.247)], [], [(10, 9, 17, 15), (7, 20, 18), (1, 19, 20, 7), (4, 9, 10, 13), (14, 11, 12, 15), (3, 19, 1, 12, 16), (1, 10, 15, 12), (16, 12, 11), (15, 17, 14), (2, 4, 13, 0), (20, 19, 3, 8), (18, 20, 8, 5, 6), (25, 28, 17, 9), (24, 29, 31), (22, 24, 31, 30), (4, 27, 25, 9), (14, 28, 26, 11), (3, 16, 26, 22, 30), (22, 26, 28, 25), (16, 11, 26), (28, 14, 17), (2, 21, 27, 4), (31, 8, 3, 30), (29, 23, 5, 8, 31), (10, 41, 43, 37), (7, 18, 45), (1, 7, 45, 44), (34, 13, 10, 37), (40, 41, 39, 38), (33, 42, 39, 1, 44), (1, 39, 41, 10), (42, 38, 39), (41, 40, 43), (32, 0, 13, 34), (45, 36, 33, 44), (18, 6, 35, 36, 45), (25, 37, 43, 47), (24, 49, 29), (22, 48, 49, 24), (34, 37, 25, 27), (40, 38, 46, 47), (33, 48, 22, 46, 42), (22, 25, 47, 46), (42, 46, 38), (47, 43, 40), (32, 34, 27, 21), (49, 48, 33, 36), (29, 49, 36, 35, 23), (5, 23, 35), (6, 5, 35)])
_uv = me_cube_001.uv_layers.new(name='UVMap')
_uv.uv.foreach_set('vector', [0.727, 0.5857, 0.7525, 0.6436, 0.7485, 0.6673, 0.727, 0.6225, 0.3672, 0.3925, 0.2895, 0.3953, 0.3418, 0.04119, 0.4098, 0.9822, 0.3626, 0.9834, 0.2895, 0.3953, 0.3672, 0.3925, 0.6829, 0.3183, 0.691, 0.0161, 0.7527, 0.02215, 0.7366, 0.3239, 0.7295, 0.7827, 0.6715, 0.7851, 0.6694, 0.6229, 0.727, 0.6225, 0.645, 0.6471, 0.6494, 0.6305, 0.6679, 0.5857, 0.6694, 0.6229, 0.6493, 0.6693, 0.6679, 0.5857, 0.727, 0.5857, 0.727, 0.6225, 0.6694, 0.6229, 0.6493, 0.6693, 0.6694, 0.6229, 0.6715, 0.7851, 0.727, 0.6225, 0.7485, 0.6673, 0.7295, 0.7827, 0.6821, 0.3485, 0.6829, 0.3183, 0.7366, 0.3239, 0.735, 0.354, 0.2895, 0.3953, 0.3626, 0.9834, 0.3461, 0.9839, 0.2607, 0.3963, 0.3418, 0.04119, 0.2895, 0.3953, 0.2607, 0.3963, 0.3299, 0.01756, 0.34, 0.01753, 0.5308, 0.5857, 0.5308, 0.6225, 0.5093, 0.6673, 0.5053, 0.6436, 0.1226, 0.6075, 0.09717, 0.9588, 0.04493, 0.6047, 0.1652, 0.01785, 0.1226, 0.6075, 0.04493, 0.6047, 0.118, 0.01658, 0.6829, 0.3183, 0.629, 0.321, 0.629, 0.01884, 0.691, 0.0161, 0.5283, 0.7827, 0.5308, 0.6225, 0.5883, 0.6229, 0.5862, 0.7851, 0.6128, 0.6471, 0.6084, 0.6693, 0.5883, 0.6229, 0.5899, 0.5857, 0.6084, 0.6305, 0.5899, 0.5857, 0.5883, 0.6229, 0.5308, 0.6225, 0.5308, 0.5857, 0.6084, 0.6693, 0.5862, 0.7851, 0.5883, 0.6229, 0.5308, 0.6225, 0.5283, 0.7827, 0.5093, 0.6673, 0.6821, 0.3485, 0.629, 0.3512, 0.629, 0.321, 0.6829, 0.3183, 0.04493, 0.6047, 0.0161, 0.6037, 0.1016, 0.0161, 0.118, 0.01658, 0.09717, 0.9588, 0.09545, 0.9825, 0.08533, 0.9824, 0.0161, 0.6037, 0.04493, 0.6047, 0.727, 0.5857, 0.727, 0.5488, 0.7485, 0.504, 0.7525, 0.5277, 0.3672, 0.3925, 0.3418, 0.04119, 0.4444, 0.3841, 0.4098, 0.9822, 0.3672, 0.3925, 0.4444, 0.3841, 0.4567, 0.9766, 0.5751, 0.3183, 0.5214, 0.3239, 0.5053, 0.02215, 0.567, 0.0161, 0.7295, 0.3886, 0.727, 0.5488, 0.6694, 0.5484, 0.6715, 0.3862, 0.645, 0.5242, 0.6493, 0.502, 0.6694, 0.5484, 0.6679, 0.5857, 0.6494, 0.5408, 0.6679, 0.5857, 0.6694, 0.5484, 0.727, 0.5488, 0.727, 0.5857, 0.6493, 0.502, 0.6715, 0.3862, 0.6694, 0.5484, 0.727, 0.5488, 0.7295, 0.3886, 0.7485, 0.504, 0.5759, 0.3485, 0.523, 0.354, 0.5214, 0.3239, 0.5751, 0.3183, 0.4444, 0.3841, 0.4731, 0.3809, 0.4731, 0.9747, 0.4567, 0.9766, 0.3418, 0.04119, 0.34, 0.01753, 0.3501, 0.0161, 0.4731, 0.3809, 0.4444, 0.3841, 0.5308, 0.5857, 0.5053, 0.5277, 0.5093, 0.504, 0.5308, 0.5488, 0.1226, 0.6075, 0.1998, 0.6159, 0.09717, 0.9588, 0.1652, 0.01785, 0.2121, 0.02338, 0.1998, 0.6159, 0.1226, 0.6075, 0.5751, 0.3183, 0.567, 0.0161, 0.629, 0.01884, 0.629, 0.321, 0.5283, 0.3886, 0.5862, 0.3862, 0.5883, 0.5484, 0.5308, 0.5488, 0.6128, 0.5242, 0.6084, 0.5408, 0.5899, 0.5857, 0.5883, 0.5484, 0.6084, 0.502, 0.5899, 0.5857, 0.5308, 0.5857, 0.5308, 0.5488, 0.5883, 0.5484, 0.6084, 0.502, 0.5883, 0.5484, 0.5862, 0.3862, 0.5308, 0.5488, 0.5093, 0.504, 0.5283, 0.3886, 0.5759, 0.3485, 0.5751, 0.3183, 0.629, 0.321, 0.629, 0.3512, 0.1998, 0.6159, 0.2121, 0.02338, 0.2285, 0.02528, 0.2285, 0.6191, 0.09717, 0.9588, 0.1998, 0.6159, 0.2285, 0.6191, 0.1055, 0.9839, 0.09545, 0.9825, 0.08533, 0.9824, 0.09545, 0.9825, 0.1055, 0.9839, 0.34, 0.01753, 0.3299, 0.01756, 0.3501, 0.0161])
me_cube_001.materials.append(mat_attackmat)
me_cube_001.use_paint_bone_selection = False
me_cube_001.use_paint_mask = True
me_cube_001.update()
me_cube_002 = bpy.data.meshes.new('Cube.002')
me_cube_002.from_pydata([(-0.02981, 0.0, -1.354), (-0.02981, 0.0, 1.574), (0.2604, 0.0, -1.354), (0.2604, 0.0, 1.574), (-0.2575, 0.9462, -0.07734), (-0.2433, 0.8871, -0.2367), (-0.2556, 0.9383, -0.132), (-0.2504, 0.9168, -0.1899), (-0.2405, 0.8755, 1.199), (-0.2575, 0.9462, 1.099), (-0.2493, 0.912, 1.175), (-0.2552, 0.9366, 1.14), (0.0247, 0.8569, -0.2131), (0.01234, 0.9083, -0.07445), (0.01846, 0.8829, -0.1722), (0.014, 0.9014, -0.122), (0.01234, 0.9083, 1.094), (0.02423, 0.8589, 1.164), (0.01398, 0.9015, 1.124), (0.0178, 0.8856, 1.146), (0.02819, 0.965, -0.2152), (0.2089, 0.09166, 1.441), (0.2089, 0.09166, -1.105), (0.0366, 0.9301, -0.2703), (0.02203, 0.9906, -0.146), (0.01978, 1.0, -0.08144), (0.04408, 0.899, 1.249), (0.03193, 0.9495, 1.217), (0.02303, 0.9865, 1.164), (0.01978, 1.0, 1.105), (0.2466, 0.05746, 1.491), (0.2466, 0.05746, -1.198), (0.04059, 0.9135, -0.1882), (0.04764, 0.8842, -0.2344), (0.03549, 0.9347, -0.131), (0.03361, 0.9425, -0.07706), (0.05012, 0.8739, 1.196), (0.04157, 0.9095, 1.173), (0.03585, 0.9332, 1.139), (0.03361, 0.9425, 1.098), (-0.2536, 0.9301, -0.2703), (-0.04276, 0.05382, 1.496), (-0.04276, 0.05382, -1.208), (-0.262, 0.965, -0.2152), (-0.2682, 0.9906, -0.146), (-0.2704, 1.0, -0.08144), (-0.2583, 0.9495, 1.217), (-0.2462, 0.899, 1.249), (-0.2672, 0.9865, 1.164), (-0.2704, 1.0, 1.105), (-0.2575, -0.9462, -0.07734), (-0.2433, -0.8871, -0.2367), (-0.2556, -0.9383, -0.132), (-0.2504, -0.9168, -0.1899), (-0.2405, -0.8755, 1.199), (-0.2575, -0.9462, 1.099), (-0.2493, -0.912, 1.175), (-0.2552, -0.9366, 1.14), (0.0247, -0.8569, -0.2131), (0.01234, -0.9083, -0.07445), (0.01846, -0.8829, -0.1722), (0.014, -0.9014, -0.122), (0.01234, -0.9083, 1.094), (0.02423, -0.8589, 1.164), (0.01398, -0.9015, 1.124), (0.0178, -0.8856, 1.146), (0.02819, -0.965, -0.2152), (0.2089, -0.09166, 1.441), (0.2089, -0.09166, -1.105), (0.0366, -0.9301, -0.2703), (0.02203, -0.9906, -0.146), (0.01978, -1.0, -0.08144), (0.04408, -0.899, 1.249), (0.03193, -0.9495, 1.217), (0.02303, -0.9865, 1.164), (0.01978, -1.0, 1.105), (0.2466, -0.05746, 1.491), (0.2466, -0.05746, -1.198), (0.04059, -0.9135, -0.1882), (0.04764, -0.8842, -0.2344), (0.03549, -0.9347, -0.131), (0.03361, -0.9425, -0.07706), (0.05012, -0.8739, 1.196), (0.04157, -0.9095, 1.173), (0.03585, -0.9332, 1.139), (0.03361, -0.9425, 1.098), (-0.2536, -0.9301, -0.2703), (-0.04276, -0.05382, 1.496), (-0.04276, -0.05382, -1.208), (-0.262, -0.965, -0.2152), (-0.2682, -0.9906, -0.146), (-0.2704, -1.0, -0.08144), (-0.2583, -0.9495, 1.217), (-0.2462, -0.899, 1.249), (-0.2672, -0.9865, 1.164), (-0.2704, -1.0, 1.105)], [], [(26, 47, 1, 3), (40, 23, 2, 0), (12, 14, 15, 13, 16, 18, 19, 17, 21, 22), (42, 41, 8, 10, 11, 9, 4, 6, 7, 5), (23, 40, 43, 20), (20, 43, 44, 24), (24, 44, 45, 25), (47, 26, 27, 46), (46, 27, 28, 48), (48, 28, 29, 49), (45, 49, 29, 25), (31, 30, 3, 2), (32, 33, 23, 20), (34, 32, 20, 24), (35, 34, 24, 25), (36, 37, 27, 26), (37, 38, 28, 27), (38, 39, 29, 28), (39, 35, 25, 29), (33, 31, 2, 23), (30, 36, 26, 3), (22, 21, 30, 31), (14, 12, 33, 32), (15, 14, 32, 34), (13, 15, 34, 35), (17, 19, 37, 36), (19, 18, 38, 37), (18, 16, 39, 38), (16, 13, 35, 39), (12, 22, 31, 33), (21, 17, 36, 30), (41, 42, 0, 1), (5, 7, 43, 40), (7, 6, 44, 43), (6, 4, 45, 44), (10, 8, 47, 46), (11, 10, 46, 48), (9, 11, 48, 49), (4, 9, 49, 45), (42, 5, 40, 0), (8, 41, 1, 47), (72, 3, 1, 93), (86, 0, 2, 69), (58, 68, 67, 63, 65, 64, 62, 59, 61, 60), (88, 51, 53, 52, 50, 55, 57, 56, 54, 87), (69, 66, 89, 86), (66, 70, 90, 89), (70, 71, 91, 90), (93, 92, 73, 72), (92, 94, 74, 73), (94, 95, 75, 74), (91, 71, 75, 95), (77, 2, 3, 76), (78, 66, 69, 79), (80, 70, 66, 78), (81, 71, 70, 80), (82, 72, 73, 83), (83, 73, 74, 84), (84, 74, 75, 85), (85, 75, 71, 81), (79, 69, 2, 77), (76, 3, 72, 82), (68, 77, 76, 67), (60, 78, 79, 58), (61, 80, 78, 60), (59, 81, 80, 61), (63, 82, 83, 65), (65, 83, 84, 64), (64, 84, 85, 62), (62, 85, 81, 59), (58, 79, 77, 68), (67, 76, 82, 63), (87, 1, 0, 88), (51, 86, 89, 53), (53, 89, 90, 52), (52, 90, 91, 50), (56, 92, 93, 54), (57, 94, 92, 56), (55, 95, 94, 57), (50, 91, 95, 55), (88, 0, 86, 51), (54, 93, 1, 87)])
_uv = me_cube_002.uv_layers.new(name='UVMap')
_uv.uv.foreach_set('vector', [0.9508, 0.1647, 0.9054, 0.1647, 0.9392, 0.01544, 0.9846, 0.01544, 0.9043, 0.4108, 0.9496, 0.4108, 0.9846, 0.6339, 0.9392, 0.6339, 0.0396, 0.2965, 0.03548, 0.2901, 0.03249, 0.2823, 0.03129, 0.2748, 0.03118, 0.09155, 0.0324, 0.08705, 0.03487, 0.08358, 0.039, 0.08081, 0.1628, 0.03715, 0.1631, 0.4361, 0.5568, 0.03831, 0.5568, 0.4606, 0.4248, 0.4142, 0.419, 0.4105, 0.415, 0.405, 0.4135, 0.3986, 0.4135, 0.2149, 0.4148, 0.2064, 0.4182, 0.1973, 0.423, 0.19, 0.9496, 0.4108, 0.9043, 0.4108, 0.903, 0.4006, 0.9483, 0.4006, 0.9483, 0.4006, 0.903, 0.4006, 0.902, 0.3891, 0.9473, 0.3891, 0.9473, 0.3891, 0.902, 0.3891, 0.9017, 0.3789, 0.947, 0.3789, 0.9054, 0.1647, 0.9508, 0.1647, 0.9489, 0.1741, 0.9035, 0.1741, 0.9035, 0.1741, 0.9489, 0.1741, 0.9475, 0.1842, 0.9022, 0.1842, 0.9022, 0.1842, 0.9475, 0.1842, 0.947, 0.1936, 0.9017, 0.1936, 0.9017, 0.3789, 0.9017, 0.1936, 0.947, 0.1936, 0.947, 0.3789, 0.1699, 0.4513, 0.1699, 0.02857, 0.1793, 0.01544, 0.1793, 0.4758, 0.0299, 0.2935, 0.03473, 0.301, 0.02726, 0.3067, 0.02138, 0.2978, 0.02634, 0.2842, 0.0299, 0.2935, 0.02138, 0.2978, 0.01707, 0.2866, 0.02495, 0.2755, 0.02634, 0.2842, 0.01707, 0.2866, 0.01555, 0.2762, 0.03672, 0.07428, 0.03075, 0.07821, 0.024, 0.071, 0.03257, 0.0657, 0.03075, 0.07821, 0.02666, 0.08385, 0.01769, 0.0797, 0.024, 0.071, 0.02666, 0.08385, 0.02489, 0.0905, 0.01544, 0.08932, 0.01769, 0.0797, 0.02489, 0.0905, 0.02495, 0.2755, 0.01555, 0.2762, 0.01544, 0.08932, 0.03473, 0.301, 0.1699, 0.4513, 0.1793, 0.4758, 0.02726, 0.3067, 0.1699, 0.02857, 0.03672, 0.07428, 0.03257, 0.0657, 0.1793, 0.01544, 0.1631, 0.4361, 0.1628, 0.03715, 0.1699, 0.02857, 0.1699, 0.4513, 0.03548, 0.2901, 0.0396, 0.2965, 0.03473, 0.301, 0.0299, 0.2935, 0.03249, 0.2823, 0.03548, 0.2901, 0.0299, 0.2935, 0.02634, 0.2842, 0.03129, 0.2748, 0.03249, 0.2823, 0.02634, 0.2842, 0.02495, 0.2755, 0.039, 0.08081, 0.03487, 0.08358, 0.03075, 0.07821, 0.03672, 0.07428, 0.03487, 0.08358, 0.0324, 0.08705, 0.02666, 0.08385, 0.03075, 0.07821, 0.0324, 0.08705, 0.03118, 0.09155, 0.02489, 0.0905, 0.02666, 0.08385, 0.03118, 0.09155, 0.03129, 0.2748, 0.02495, 0.2755, 0.02489, 0.0905, 0.0396, 0.2965, 0.1631, 0.4361, 0.1699, 0.4513, 0.03473, 0.301, 0.1628, 0.03715, 0.039, 0.08081, 0.03672, 0.07428, 0.1699, 0.02857, 0.5568, 0.4606, 0.5568, 0.03831, 0.5655, 0.01544, 0.5655, 0.4728, 0.423, 0.19, 0.4182, 0.1973, 0.4105, 0.1934, 0.4161, 0.1847, 0.4182, 0.1973, 0.4148, 0.2064, 0.4063, 0.2041, 0.4105, 0.1934, 0.4148, 0.2064, 0.4135, 0.2149, 0.4048, 0.2142, 0.4063, 0.2041, 0.419, 0.4105, 0.4248, 0.4142, 0.4211, 0.422, 0.413, 0.4169, 0.415, 0.405, 0.419, 0.4105, 0.413, 0.4169, 0.407, 0.4087, 0.4135, 0.3986, 0.415, 0.405, 0.407, 0.4087, 0.4048, 0.3996, 0.4135, 0.2149, 0.4135, 0.3986, 0.4048, 0.3996, 0.4048, 0.2142, 0.5568, 0.03831, 0.423, 0.19, 0.4161, 0.1847, 0.5655, 0.01544, 0.4248, 0.4142, 0.5568, 0.4606, 0.5655, 0.4728, 0.4211, 0.422, 0.8216, 0.1647, 0.7879, 0.01544, 0.8332, 0.01544, 0.867, 0.1647, 0.8681, 0.4108, 0.8332, 0.6339, 0.7879, 0.6339, 0.8228, 0.4108, 0.2343, 0.1948, 0.3578, 0.05517, 0.3575, 0.4541, 0.2337, 0.4105, 0.2296, 0.4077, 0.2271, 0.4042, 0.2259, 0.3997, 0.226, 0.2164, 0.2272, 0.209, 0.2302, 0.2012, 0.7483, 0.4499, 0.6145, 0.2983, 0.6097, 0.291, 0.6063, 0.2819, 0.605, 0.2734, 0.605, 0.0897, 0.6065, 0.0832, 0.6105, 0.07774, 0.6164, 0.07405, 0.7483, 0.02765, 0.8228, 0.4108, 0.8241, 0.4006, 0.8695, 0.4006, 0.8681, 0.4108, 0.8241, 0.4006, 0.8251, 0.3891, 0.8704, 0.3891, 0.8695, 0.4006, 0.8251, 0.3891, 0.8254, 0.3789, 0.8708, 0.3789, 0.8704, 0.3891, 0.867, 0.1647, 0.8689, 0.1741, 0.8235, 0.1741, 0.8216, 0.1647, 0.8689, 0.1741, 0.8703, 0.1842, 0.8249, 0.1842, 0.8235, 0.1741, 0.8703, 0.1842, 0.8708, 0.1936, 0.8254, 0.1936, 0.8249, 0.1842, 0.8708, 0.3789, 0.8254, 0.3789, 0.8254, 0.1936, 0.8708, 0.1936, 0.3646, 0.03999, 0.374, 0.01544, 0.374, 0.4758, 0.3646, 0.4627, 0.2246, 0.1978, 0.2161, 0.1934, 0.222, 0.1846, 0.2294, 0.1903, 0.221, 0.2071, 0.2118, 0.2046, 0.2161, 0.1934, 0.2246, 0.1978, 0.2196, 0.2158, 0.2102, 0.2151, 0.2118, 0.2046, 0.221, 0.2071, 0.2314, 0.417, 0.2273, 0.4256, 0.2187, 0.4203, 0.2254, 0.4131, 0.2254, 0.4131, 0.2187, 0.4203, 0.2124, 0.4116, 0.2214, 0.4074, 0.2214, 0.4074, 0.2124, 0.4116, 0.2101, 0.402, 0.2196, 0.4008, 0.2196, 0.4008, 0.2101, 0.402, 0.2102, 0.2151, 0.2196, 0.2158, 0.2294, 0.1903, 0.222, 0.1846, 0.374, 0.01544, 0.3646, 0.03999, 0.3646, 0.4627, 0.374, 0.4758, 0.2273, 0.4256, 0.2314, 0.417, 0.3578, 0.05517, 0.3646, 0.03999, 0.3646, 0.4627, 0.3575, 0.4541, 0.2302, 0.2012, 0.2246, 0.1978, 0.2294, 0.1903, 0.2343, 0.1948, 0.2272, 0.209, 0.221, 0.2071, 0.2246, 0.1978, 0.2302, 0.2012, 0.226, 0.2164, 0.2196, 0.2158, 0.221, 0.2071, 0.2272, 0.209, 0.2337, 0.4105, 0.2314, 0.417, 0.2254, 0.4131, 0.2296, 0.4077, 0.2296, 0.4077, 0.2254, 0.4131, 0.2214, 0.4074, 0.2271, 0.4042, 0.2271, 0.4042, 0.2214, 0.4074, 0.2196, 0.4008, 0.2259, 0.3997, 0.2259, 0.3997, 0.2196, 0.4008, 0.2196, 0.2158, 0.226, 0.2164, 0.2343, 0.1948, 0.2294, 0.1903, 0.3646, 0.03999, 0.3578, 0.05517, 0.3575, 0.4541, 0.3646, 0.4627, 0.2314, 0.417, 0.2337, 0.4105, 0.7483, 0.02765, 0.757, 0.01544, 0.757, 0.4728, 0.7483, 0.4499, 0.6145, 0.2983, 0.6076, 0.3035, 0.602, 0.2949, 0.6097, 0.291, 0.6097, 0.291, 0.602, 0.2949, 0.5979, 0.2841, 0.6063, 0.2819, 0.6063, 0.2819, 0.5979, 0.2841, 0.5964, 0.274, 0.605, 0.2734, 0.6105, 0.07774, 0.6045, 0.07131, 0.6126, 0.06621, 0.6164, 0.07405, 0.6065, 0.0832, 0.5985, 0.07954, 0.6045, 0.07131, 0.6105, 0.07774, 0.605, 0.0897, 0.5964, 0.08868, 0.5985, 0.07954, 0.6065, 0.0832, 0.605, 0.2734, 0.5964, 0.274, 0.5964, 0.08868, 0.605, 0.0897, 0.7483, 0.4499, 0.757, 0.4728, 0.6076, 0.3035, 0.6145, 0.2983, 0.6164, 0.07405, 0.6126, 0.06621, 0.757, 0.01544, 0.7483, 0.02765])
me_cube_002.materials.append(mat_defensemat)
me_cube_002.use_paint_bone_selection = False
me_cube_002.use_paint_mask = True
me_cube_002.update()

# ---- objects
ob_cube = bpy.data.objects.new('Cube', me_cube)
ob_cube_001 = bpy.data.objects.new('Cube.001', me_cube_001)
ob_cube_002 = bpy.data.objects.new('Cube.002', me_cube_002)

# ---- transforms, parenting, visibility, modifiers, constraints
ob_cube.location = (-6.667e-09, -5.755, 1.911)
ob_cube.lock_rotations_4d = False
ob_cube.empty_display_type = 'ARROWS'
ob_cube.lineart.crease_threshold = 0.0
ob_cube.use_mesh_mirror_x = True
_m = ob_cube.modifiers.new('Auto Smooth', 'NODES')
_m.node_group = ng_auto_smooth
_gi = [s.identifier for s in ng_auto_smooth.interface.items_tree if s.item_type == 'SOCKET' and s.in_out == 'INPUT']
_m[_gi[1]] = 0.5236  # Angle
ob_cube_001.location = (0.0, 5.249, 0.0)
ob_cube_002.location = (0.0, 0.0, 0.0)

# ---- collection membership
col_collection.objects.link(ob_cube)
col_collection.objects.link(ob_cube_001)
col_collection.objects.link(ob_cube_002)

# ---- scene / render settings (as saved in the file)
scene.frame_start = 1; scene.frame_end = 250; scene.frame_set(1)
scene.render.engine = 'BLENDER_EEVEE_NEXT'
scene.cycles.sampling_pattern = 'TABULATED_SOBOL'
scene.cycles.use_light_tree = False
scene.view_settings.view_transform = 'Filmic'
bpy.context.view_layer.update()

# ---- added for rendering (the .blend has no active camera and no usable light): camera, sun
cam_auto = bpy.data.cameras.new('AutoCamera')
cam_auto.lens = 50.0
cam_auto.sensor_width = 36.0
cam_auto.clip_end = 1000.0
ob_auto_camera = bpy.data.objects.new('AutoCamera', cam_auto)
scene.collection.objects.link(ob_auto_camera)
ob_auto_camera.location = (12.9355, -16.1561, 11.4128)
ob_auto_camera.rotation_euler = (1.09748, -7.21219e-08, 0.694738)
scene.camera = ob_auto_camera
light_auto_sun = bpy.data.lights.new('AutoSun', 'SUN')
light_auto_sun.energy = 3.0
light_auto_sun.angle = 0.0523599
ob_auto_sun = bpy.data.objects.new('AutoSun', light_auto_sun)
scene.collection.objects.link(ob_auto_sun)
ob_auto_sun.rotation_euler = (0.872665, 0.174533, 0.523599)
bpy.context.view_layer.update()
